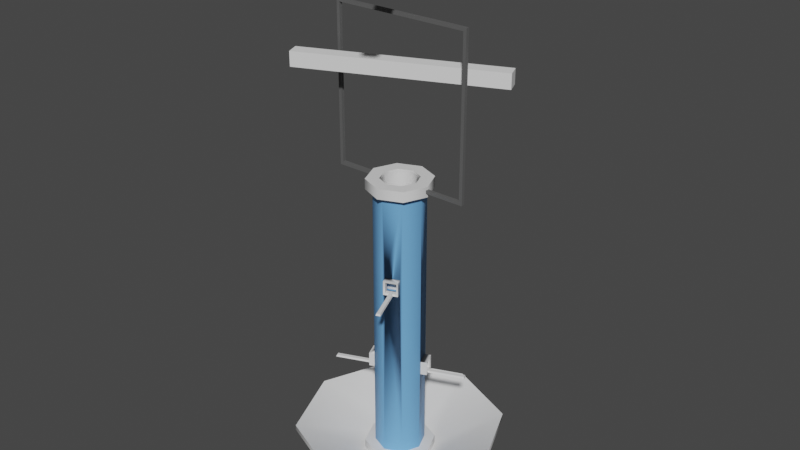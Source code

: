 # Source: Phoenix.blend  (saved by Blender 2.83.19; exported with 4.5.12 LTS)
import bpy
from mathutils import Matrix  # noqa: F401  (used for matrix-valued properties, if any)

bpy.ops.wm.read_factory_settings(use_empty=True)
scene = bpy.context.scene
scene.name = 'Scene'

# ---- collections
col_collection = bpy.data.collections.new('Collection'); scene.collection.children.link(col_collection)

# ---- materials (node trees are filled in below, after node groups)
mat_plastic = bpy.data.materials.new('Plastic')
mat_plastic.use_transparent_shadow = False
mat_glass = bpy.data.materials.new('Glass')
mat_glass.use_transparent_shadow = False
mat_metal = bpy.data.materials.new('Metal')
mat_metal.use_transparent_shadow = False
mat_food = bpy.data.materials.new('Food')
mat_food.use_transparent_shadow = False

# ---- node groups
ng_auto_smooth = bpy.data.node_groups.new('Auto Smooth', 'GeometryNodeTree')
_s = ng_auto_smooth.interface.new_socket(name='Geometry', in_out='OUTPUT', socket_type='NodeSocketGeometry')
_s = ng_auto_smooth.interface.new_socket(name='Geometry', in_out='INPUT', socket_type='NodeSocketGeometry')
_s = ng_auto_smooth.interface.new_socket(name='Angle', in_out='INPUT', socket_type='NodeSocketFloat')
_s.subtype = 'ANGLE'
_s.min_value = 0.0
_s.max_value = 3.142
ng_auto_smooth.is_modifier = True
_N = ng_auto_smooth.nodes; _L = ng_auto_smooth.links
n0 = _N.new('NodeGroupOutput'); n0.name = 'Group Output'; n0.location = (480, -100)
n1 = _N.new('NodeGroupInput'); n1.name = 'Group Input'; n1.location = (-420, -300)
n2 = _N.new('NodeGroupInput'); n2.name = 'Group Input.001'; n2.location = (-60, -100)
n3 = _N.new('GeometryNodeSetShadeSmooth'); n3.name = 'Set Shade Smooth'; n3.location = (120, -100)
n3.domain = 'EDGE'
n4 = _N.new('GeometryNodeSetShadeSmooth'); n4.name = 'Set Shade Smooth.001'; n4.location = (300, -100)
n5 = _N.new('GeometryNodeInputMeshEdgeAngle'); n5.name = 'Edge Angle'; n5.location = (-420, -220)
n6 = _N.new('GeometryNodeInputEdgeSmooth'); n6.name = 'Is Edge Smooth'; n6.location = (-60, -160)
n7 = _N.new('GeometryNodeInputShadeSmooth'); n7.name = 'Is Face Smooth'; n7.location = (-240, -340)
n8 = _N.new('FunctionNodeBooleanMath'); n8.name = 'Boolean Math'; n8.location = (-60, -220)
n9 = _N.new('FunctionNodeCompare'); n9.name = 'Compare'; n9.location = (-240, -180)
n9.operation = 'LESS_EQUAL'
_L.new(n5.outputs[0], n9.inputs[0])
_L.new(n4.outputs[0], n0.inputs[0])
_L.new(n1.outputs[1], n9.inputs[1])
_L.new(n9.outputs[0], n8.inputs[0])
_L.new(n7.outputs[0], n8.inputs[1])
_L.new(n2.outputs[0], n3.inputs[0])
_L.new(n6.outputs[0], n3.inputs[1])
_L.new(n3.outputs[0], n4.inputs[0])
_L.new(n8.outputs[0], n3.inputs[2])
n0.is_active_output = True

# ---- material node trees
mat_plastic.use_nodes = True; mat_plastic.node_tree.nodes.clear()
_N = mat_plastic.node_tree.nodes; _L = mat_plastic.node_tree.links
n0 = _N.new('ShaderNodeOutputMaterial'); n0.name = 'Material Output'; n0.location = (300, 300)
n1 = _N.new('ShaderNodeBsdfPrincipled'); n1.name = 'Principled BSDF'; n1.location = (10, 300)
n1.distribution = 'GGX'
n1.subsurface_method = 'BURLEY'
n1.inputs[3].default_value = 1.45
n1.inputs[27].default_value = (0.0, 0.0, 0.0, 1.0)
n1.inputs[28].default_value = 1.0
_L.new(n1.outputs[0], n0.inputs[0])
n0.is_active_output = True
mat_glass.use_nodes = True; mat_glass.node_tree.nodes.clear()
_N = mat_glass.node_tree.nodes; _L = mat_glass.node_tree.links
n0 = _N.new('ShaderNodeOutputMaterial'); n0.name = 'Material Output'; n0.location = (300, 300)
n1 = _N.new('ShaderNodeBsdfPrincipled'); n1.name = 'Principled BSDF'; n1.location = (10, 300)
n1.distribution = 'GGX'
n1.subsurface_method = 'BURLEY'
n1.inputs[0].default_value = (0.1592, 0.4163, 0.8, 1.0)
n1.inputs[3].default_value = 1.45
n1.inputs[27].default_value = (0.0, 0.0, 0.0, 1.0)
n1.inputs[28].default_value = 1.0
_L.new(n1.outputs[0], n0.inputs[0])
n0.is_active_output = True
mat_metal.use_nodes = True; mat_metal.node_tree.nodes.clear()
_N = mat_metal.node_tree.nodes; _L = mat_metal.node_tree.links
n0 = _N.new('ShaderNodeOutputMaterial'); n0.name = 'Material Output'; n0.location = (300, 300)
n1 = _N.new('ShaderNodeBsdfPrincipled'); n1.name = 'Principled BSDF'; n1.location = (10, 300)
n1.distribution = 'GGX'
n1.subsurface_method = 'BURLEY'
n1.inputs[0].default_value = (0.1107, 0.1107, 0.1107, 1.0)
n1.inputs[3].default_value = 1.45
n1.inputs[27].default_value = (0.0, 0.0, 0.0, 1.0)
n1.inputs[28].default_value = 1.0
_L.new(n1.outputs[0], n0.inputs[0])
n0.is_active_output = True
mat_food.use_nodes = True; mat_food.node_tree.nodes.clear()
_N = mat_food.node_tree.nodes; _L = mat_food.node_tree.links
n0 = _N.new('ShaderNodeOutputMaterial'); n0.name = 'Material Output'; n0.location = (300, 300)
n1 = _N.new('ShaderNodeBsdfPrincipled'); n1.name = 'Principled BSDF'; n1.location = (10, 300)
n1.distribution = 'GGX'
n1.subsurface_method = 'BURLEY'
n1.inputs[3].default_value = 1.45
n1.inputs[27].default_value = (0.0, 0.0, 0.0, 1.0)
n1.inputs[28].default_value = 1.0
_L.new(n1.outputs[0], n0.inputs[0])
n0.is_active_output = True

# ---- world
world_world = bpy.data.worlds.new('World'); scene.world = world_world
world_world.use_nodes = True; world_world.node_tree.nodes.clear()
_N = world_world.node_tree.nodes; _L = world_world.node_tree.links
n0 = _N.new('ShaderNodeOutputWorld'); n0.name = 'World Output'; n0.location = (300, 300)
n1 = _N.new('ShaderNodeBackground'); n1.name = 'Background'; n1.location = (10, 300)
n1.inputs[0].default_value = (0.05088, 0.05088, 0.05088, 1.0)
_L.new(n1.outputs[0], n0.inputs[0])
n0.is_active_output = True
world_world.color = (0.05088, 0.05088, 0.05088)
world_world.use_sun_shadow = False
world_world.sun_shadow_jitter_overblur = 0.0

# ---- meshes
me_cylinder = bpy.data.meshes.new('Cylinder')
me_cylinder.from_pydata([(-2.98e-08, 0.025, -0.4423), (-2.961e-08, 0.01891, -0.1513), (0.01768, 0.01768, -0.4423), (0.01337, 0.01337, -0.1513), (0.025, -1.093e-09, -0.4423), (0.01891, -8.963e-10, -0.1513), (0.01768, -0.01768, -0.4423), (0.01337, -0.01337, -0.1513), (-3.199e-08, -0.025, -0.4423), (-3.14e-08, -0.01891, -0.1513), (-0.01768, -0.01768, -0.4423), (-0.01337, -0.01337, -0.1513), (-0.025, 2.981e-10, -0.4423), (-0.01891, 2.981e-10, -0.1513), (-0.01768, 0.01768, -0.4423), (-0.01337, 0.01337, -0.1513), (0.01337, 0.01337, -0.4513), (3.946e-08, 0.01891, -0.4513), (0.01891, -8.963e-10, -0.4513), (0.01337, -0.01337, -0.4513), (3.766e-08, -0.01891, -0.4513), (-0.01337, -0.01337, -0.4513), (-0.01891, 2.981e-10, -0.4513), (-0.01337, 0.01337, -0.4513), (7.104e-08, 0.1051, -0.4209), (-0.07433, 0.07433, -0.4209), (-0.1051, 8.004e-09, -0.4209), (-0.07433, -0.07433, -0.4209), (8.023e-08, -0.1051, -0.4209), (0.07433, -0.07433, -0.4209), (0.1051, 1.385e-08, -0.4209), (0.07433, 0.07433, -0.4209), (7.467e-08, 0.03559, -0.452), (-0.02516, 0.02516, -0.452), (-0.03559, 1.023e-08, -0.452), (-0.02516, -0.02516, -0.452), (7.779e-08, -0.03559, -0.452), (0.02517, -0.02516, -0.452), (0.03559, 1.221e-08, -0.452), (0.02517, 0.02516, -0.452), (7.104e-08, 0.1051, -0.4263), (-0.07433, 0.07433, -0.4263), (-0.1051, 8.004e-09, -0.4263), (-0.07433, -0.07433, -0.4263), (8.023e-08, -0.1051, -0.4263), (0.07433, -0.07433, -0.4263), (0.1051, 1.385e-08, -0.4263), (0.07433, 0.07433, -0.4263), (7.407e-08, 0.04539, -0.456), (-0.03209, 0.03209, -0.456), (-0.04539, 1.087e-08, -0.456), (-0.03209, -0.03209, -0.456), (7.803e-08, -0.04539, -0.456), (0.03209, -0.03209, -0.456), (0.04539, 1.339e-08, -0.456), (0.03209, 0.03209, -0.456), (7.357e-08, 1.118e-08, -0.456), (-2.98e-08, 0.025, -0.1616), (0.01768, 0.01768, -0.1616), (0.025, -1.093e-09, -0.1616), (0.01768, -0.01768, -0.1616), (-3.199e-08, -0.025, -0.1616), (-0.01768, -0.01768, -0.1616), (-0.025, 2.981e-10, -0.1616), (-0.01768, 0.01768, -0.1616), (0.02253, 0.02253, -0.1513), (-2.958e-08, 0.03187, -0.1513), (-2.958e-08, 0.03187, -0.1616), (0.03187, -1.425e-09, -0.1513), (0.02253, -0.02253, -0.1513), (-3.236e-08, -0.03187, -0.1513), (-0.02253, -0.02253, -0.1513), (-0.03187, 3.48e-10, -0.1513), (-0.02253, 0.02253, -0.1513), (0.02253, 0.02253, -0.1616), (0.03187, -1.425e-09, -0.1616), (0.02253, -0.02253, -0.1616), (-3.236e-08, -0.03187, -0.1616), (-0.02253, -0.02253, -0.1616), (-0.03187, 3.48e-10, -0.1616), (-0.02253, 0.02253, -0.1616), (0.01891, -8.963e-10, -0.1616), (0.01337, -0.01337, -0.1616), (4.926e-09, 0.01891, -0.1616), (0.01337, 0.01337, -0.1616), (-0.01337, 0.01337, -0.1616), (-0.01337, -0.01337, -0.1616), (-0.01891, 2.981e-10, -0.1616), (3.133e-09, -0.01891, -0.1616), (0.02409, 0.002189, -0.3415), (0.01889, 3.563e-05, -0.3415), (-0.01339, -0.01334, -0.3415), (-0.01858, -0.01549, -0.3415), (0.02409, 0.002189, -0.3559), (0.01889, 3.563e-05, -0.3559), (-0.01339, -0.01334, -0.3559), (-0.01858, -0.01549, -0.3559), (0.01858, 0.01549, -0.3415), (0.01339, 0.01334, -0.3415), (-0.01889, -3.562e-05, -0.3415), (-0.02409, -0.002189, -0.3415), (0.01858, 0.01549, -0.3559), (0.01339, 0.01334, -0.3559), (-0.01889, -3.562e-05, -0.3559), (-0.02409, -0.002189, -0.3559), (-0.01549, 0.01858, -0.2589), (-0.01334, 0.01339, -0.2589), (3.563e-05, -0.01889, -0.2589), (0.002189, -0.02409, -0.2589), (-0.002189, 0.02409, -0.2589), (-3.563e-05, 0.01889, -0.2589), (0.01334, -0.01339, -0.2589), (0.01549, -0.01858, -0.2589), (-0.01549, 0.01858, -0.2445), (-0.01334, 0.01339, -0.2445), (3.563e-05, -0.01889, -0.2445), (0.002189, -0.02409, -0.2445), (-0.002189, 0.02409, -0.2445), (-3.563e-05, 0.01889, -0.2445), (0.01334, -0.01339, -0.2445), (0.01549, -0.01858, -0.2445), (0.004539, -0.03, -0.2589), (0.01784, -0.02449, -0.2589), (0.004539, -0.03, -0.2445), (0.01784, -0.02449, -0.2445), (-0.01795, 0.0246, -0.2589), (-0.004654, 0.03011, -0.2589), (-0.01795, 0.0246, -0.2445), (-0.004654, 0.03011, -0.2445), (-0.02439, -0.01801, -0.3415), (-0.02439, -0.01801, -0.3559), (-0.02989, -0.004705, -0.3415), (-0.02989, -0.004705, -0.3559), (0.02993, 0.004716, -0.3415), (0.02993, 0.004716, -0.3559), (0.02442, 0.01802, -0.3415), (0.02442, 0.01802, -0.3559), (0.02, 0.01414, -0.3433), (0.02413, 0.004167, -0.3433), (0.02413, 0.004167, -0.3541), (0.02, 0.01414, -0.3541), (0.02438, 0.01604, -0.3433), (0.02851, 0.006063, -0.3433), (0.02851, 0.006063, -0.3541), (0.02438, 0.01604, -0.3541), (-0.02, -0.01414, -0.3541), (-0.02413, -0.004166, -0.3541), (-0.02, -0.01414, -0.3433), (-0.02413, -0.004166, -0.3433), (-0.02435, -0.01603, -0.3541), (-0.02848, -0.006053, -0.3541), (-0.02435, -0.01603, -0.3433), (-0.02848, -0.006053, -0.3433), (0.004145, -0.02414, -0.2571), (0.01412, -0.02001, -0.2571), (0.01412, -0.02001, -0.2463), (0.004145, -0.02414, -0.2463), (0.005908, -0.02857, -0.2571), (0.01588, -0.02444, -0.2571), (0.01588, -0.02444, -0.2463), (0.005908, -0.02857, -0.2463), (-0.01413, 0.02003, -0.2463), (-0.01413, 0.02003, -0.2571), (-0.00416, 0.02416, -0.2571), (-0.00416, 0.02416, -0.2463), (-0.01598, 0.02454, -0.2463), (-0.01598, 0.02454, -0.2571), (-0.006008, 0.02867, -0.2571), (-0.006008, 0.02867, -0.2463), (-2.98e-08, 0.025, -0.4423), (0.01768, 0.01768, -0.4423), (0.025, -1.093e-09, -0.4423), (0.01768, -0.01768, -0.4423), (-3.199e-08, -0.025, -0.4423), (-0.01768, -0.01768, -0.4423), (-0.025, 2.981e-10, -0.4423), (-0.01768, 0.01768, -0.4423), (-0.02516, 0.02516, -0.443), (7.467e-08, 0.03559, -0.443), (-0.03559, 1.023e-08, -0.443), (-0.02516, -0.02516, -0.443), (7.779e-08, -0.03559, -0.443), (0.02517, -0.02516, -0.443), (0.03559, 1.221e-08, -0.443), (0.02517, 0.02516, -0.443), (-0.07091, -0.001655, -0.1576), (-0.07091, -0.001655, -0.1543), (-0.07091, 0.001655, -0.1576), (-0.07091, 0.001655, -0.1543), (0.07091, -0.001655, -0.1576), (0.07091, -0.001655, -0.1543), (0.07091, 0.001655, -0.1576), (0.07091, 0.001655, -0.1543), (0.06772, 0.001655, -0.1576), (-0.01891, 0.001655, -0.1576), (-0.06772, 0.001655, -0.1576), (-0.06772, 0.001655, -0.1543), (0.01891, 0.001655, -0.1543), (0.06772, 0.001655, -0.1543), (-0.06772, -0.001655, -0.1576), (0.01891, -0.001655, -0.1576), (0.06772, -0.001655, -0.1576), (0.06772, -0.001655, -0.1543), (-0.01891, -0.001655, -0.1543), (-0.06772, -0.001655, -0.1543), (-0.07091, -0.001655, 0.001559), (-0.07091, 0.001655, 0.001559), (0.06772, 0.001655, 0.001559), (0.07091, 0.001655, 0.001559), (0.07091, -0.001655, 0.001559), (-0.06772, -0.001655, 0.001559), (-0.06772, 0.001655, 0.001559), (0.06772, -0.001655, 0.001559), (0.06772, -0.001655, -0.001559), (0.06772, 0.001655, -0.001559), (0.07091, 0.001655, -0.001559), (0.07091, -0.001655, -0.001559), (-0.06772, 0.001655, -0.001559), (-0.06772, -0.001655, -0.001559), (-0.07091, 0.001655, -0.001559), (-0.07091, -0.001655, -0.001559), (-0.01891, 0.001655, -0.1543), (0.01891, -0.001655, -0.1543), (0.01891, 0.001655, -0.1576), (-0.01891, -0.001655, -0.1576), (-2.781e-08, 0.01685, -0.1513), (0.01192, 0.01192, -0.1513), (0.01685, -7.353e-10, -0.1513), (0.01192, -0.01192, -0.1513), (-2.94e-08, -0.01685, -0.1513), (-0.01192, -0.01192, -0.1513), (-0.01685, 3.29e-10, -0.1513), (-0.01192, 0.01192, -0.1513), (0.01685, -7.353e-10, -0.4513), (0.01192, -0.01192, -0.4513), (2.965e-09, 0.01685, -0.4513), (0.01192, 0.01192, -0.4513), (-0.01192, 0.01192, -0.4513), (-0.01192, -0.01192, -0.4513), (-0.01685, 3.29e-10, -0.4513), (1.368e-09, -0.01685, -0.4513), (-0.02622, -0.01357, -0.3559), (-0.02806, -0.009139, -0.3559), (-0.02138, -0.01082, -0.3541), (-0.02275, -0.007491, -0.3541), (-0.02573, -0.0127, -0.3541), (-0.0271, -0.009378, -0.3541), (-0.02622, -0.01357, -0.3559), (-0.02806, -0.009139, -0.3559), (-0.02573, -0.0127, -0.3541), (-0.0271, -0.009378, -0.3541), (-0.06006, -0.02759, -0.3559), (-0.06189, -0.02315, -0.3559), (-0.05956, -0.02672, -0.3541), (-0.06094, -0.02339, -0.3541), (0.02809, 0.00915, -0.3559), (0.02625, 0.01358, -0.3559), (0.02276, 0.007492, -0.3541), (0.02138, 0.01082, -0.3541), (0.02713, 0.009388, -0.3541), (0.02575, 0.01271, -0.3541), (0.0619, 0.02315, -0.3559), (0.06006, 0.02759, -0.3559), (0.06094, 0.02339, -0.3541), (0.05956, 0.02672, -0.3541), (0.008973, -0.02816, -0.2589), (0.01341, -0.02633, -0.2589), (0.00747, -0.02277, -0.2571), (0.0108, -0.02139, -0.2571), (0.009233, -0.02719, -0.2571), (0.01256, -0.02582, -0.2571), (0.02298, -0.06197, -0.2589), (0.02741, -0.06013, -0.2589), (0.02324, -0.061, -0.2571), (0.02656, -0.05962, -0.2571), (-0.009087, 0.02828, -0.2589), (-0.01352, 0.02644, -0.2589), (-0.007485, 0.02278, -0.2571), (-0.01081, 0.0214, -0.2571), (-0.009333, 0.02729, -0.2571), (-0.01266, 0.02592, -0.2571), (-0.02304, 0.06195, -0.2589), (-0.02747, 0.06012, -0.2589), (-0.02328, 0.06097, -0.2571), (-0.02661, 0.05959, -0.2571)], [], [(64, 63, 79, 80), (57, 64, 80, 67), (58, 57, 67, 74), (82, 81, 18, 19), (59, 58, 74, 75), (15, 1, 66, 73), (1, 3, 65, 66), (5, 7, 69, 68), (9, 70, 69, 7), (9, 11, 71, 70), (13, 72, 71, 11), (15, 73, 72, 13), (84, 83, 17, 16), (83, 85, 106, 114, 118), (87, 86, 21, 95, 91, 99, 22), (88, 82, 111, 119, 115), (81, 84, 16, 102, 98, 90, 18), (85, 87, 22, 23), (86, 88, 20, 21), (31, 39, 38, 30), (29, 37, 36, 28), (27, 35, 34, 26), (25, 33, 32, 24), (24, 32, 39, 31), (30, 38, 37, 29), (28, 36, 35, 27), (26, 34, 33, 25), (34, 179, 177, 33), (33, 177, 178, 32), (32, 178, 184, 39), (39, 184, 183, 38), (30, 46, 47, 31), (28, 44, 45, 29), (26, 42, 43, 27), (24, 40, 41, 25), (31, 47, 40, 24), (29, 45, 46, 30), (27, 43, 44, 28), (25, 41, 42, 26), (47, 55, 48, 40), (45, 53, 54, 46), (43, 51, 52, 44), (41, 49, 50, 42), (46, 54, 55, 47), (44, 52, 53, 45), (42, 50, 51, 43), (40, 48, 49, 41), (50, 56, 51), (48, 56, 49), (55, 56, 48), (53, 56, 54), (51, 56, 52), (49, 56, 50), (54, 56, 55), (52, 56, 53), (14, 64, 113, 105, 109, 57, 0), (12, 63, 64, 14), (10, 92, 96, 104, 12), (8, 61, 62, 10), (6, 60, 120, 112, 108, 61, 8), (4, 59, 60, 6), (2, 97, 101, 93, 4), (0, 57, 58, 2), (67, 66, 65, 74), (74, 65, 68, 75), (75, 68, 69, 76), (76, 69, 70, 77), (77, 70, 71, 78), (78, 71, 72, 79), (79, 72, 73, 80), (80, 73, 66, 67), (63, 62, 78, 79), (62, 61, 77, 78), (61, 60, 76, 77), (60, 59, 75, 76), (5, 68, 65, 3), (11, 9, 88, 86), (15, 13, 87, 85), (5, 3, 84, 81), (9, 7, 82, 88), (13, 11, 86, 87), (1, 15, 85, 83), (3, 1, 83, 84), (7, 5, 81, 82), (108, 107, 115, 116), (106, 105, 113, 114), (89, 90, 98, 97), (91, 92, 100, 99), (93, 94, 90, 89), (95, 96, 92, 91), (115, 107, 111, 82, 19, 20, 88), (112, 111, 107, 108), (110, 109, 105, 106), (22, 99, 103, 95, 21), (18, 90, 94, 102, 16), (109, 110, 118, 117), (111, 112, 120, 119), (12, 104, 100, 92, 10, 62, 63), (57, 109, 117, 113, 64), (117, 118, 114, 113), (119, 120, 116, 115), (4, 93, 89, 97, 2, 58, 59), (118, 110, 106, 85, 23, 17, 83), (61, 108, 116, 120, 60), (104, 103, 99, 100), (102, 101, 97, 98), (96, 95, 103, 104), (94, 93, 101, 102), (116, 108, 153, 156), (266, 122, 158, 270), (121, 157, 160, 123), (120, 112, 154, 155), (276, 125, 166, 280), (117, 113, 161, 164), (113, 105, 162, 161), (127, 128, 168, 165), (92, 100, 148, 147), (241, 130, 149, 245), (131, 152, 151, 129), (104, 100, 148, 146), (101, 93, 139, 257, 258, 140), (89, 93, 139, 138), (133, 142, 141, 135), (134, 143, 142, 133), (138, 139, 143, 142), (257, 139, 143, 259), (137, 138, 142, 141), (137, 140, 144, 141), (136, 135, 141, 144), (97, 89, 138, 137), (256, 136, 144, 260), (97, 101, 140, 137), (146, 148, 152, 150), (147, 148, 152, 151), (147, 145, 149, 151), (244, 146, 150, 246), (92, 96, 145, 147), (96, 104, 146, 244, 243, 145), (131, 132, 150, 152), (130, 129, 151, 149), (155, 154, 158, 159), (156, 153, 157, 160), (267, 153, 157, 269), (155, 156, 160, 159), (123, 160, 159, 124), (112, 108, 153, 267, 268, 154), (122, 124, 159, 158), (120, 116, 156, 155), (161, 162, 166, 165), (164, 161, 165, 168), (277, 163, 167, 279), (164, 163, 167, 168), (105, 109, 163, 277, 278, 162), (126, 167, 168, 128), (117, 109, 163, 164), (125, 127, 165, 166), (117, 128, 127, 113), (109, 126, 128, 117), (126, 109, 105, 125, 276, 275), (105, 113, 127, 125), (116, 123, 124, 120), (112, 120, 124, 122), (108, 112, 122, 266, 265, 121), (108, 121, 123, 116), (100, 131, 129, 92), (131, 100, 104, 132), (104, 96, 130, 241, 242, 132), (92, 129, 130, 96), (89, 133, 135, 97), (101, 97, 135, 136), (93, 101, 136, 256, 255, 134), (93, 89, 133, 134), (170, 171, 183, 184), (171, 172, 182, 183), (172, 173, 181, 182), (173, 174, 180, 181), (174, 175, 179, 180), (175, 176, 177, 179), (176, 169, 178, 177), (169, 170, 184, 178), (35, 180, 179, 34), (36, 181, 180, 35), (37, 182, 181, 36), (38, 183, 182, 37), (185, 186, 188, 187), (193, 198, 192, 191), (191, 192, 190, 189), (199, 204, 186, 185), (193, 191, 189, 201), (217, 219, 206, 211), (213, 218, 217, 214), (198, 197, 222, 202), (221, 196, 204, 203), (187, 195, 199, 185), (195, 194, 224, 199), (223, 193, 201, 200), (189, 190, 202, 201), (201, 202, 222, 200), (224, 203, 204, 199), (187, 188, 196, 195), (195, 196, 221, 194), (223, 197, 198, 193), (211, 206, 205, 210), (208, 207, 212, 209), (212, 210, 218, 213), (219, 220, 205, 206), (220, 218, 210, 205), (215, 214, 207, 208), (213, 216, 209, 212), (216, 215, 208, 209), (190, 192, 215, 216), (202, 190, 216, 213), (192, 198, 214, 215), (198, 202, 213, 214), (186, 204, 218, 220), (188, 186, 220, 219), (204, 196, 217, 218), (196, 188, 219, 217), (214, 217, 211, 207), (207, 211, 210, 212), (230, 238, 240, 229), (232, 237, 239, 231), (227, 233, 236, 226), (229, 240, 234, 228), (231, 239, 238, 230), (225, 235, 237, 232), (226, 236, 235, 225), (228, 234, 233, 227), (145, 243, 245, 149), (243, 244, 246, 245), (132, 242, 246, 150), (246, 242, 248, 250), (248, 247, 251, 252), (241, 245, 249, 247), (245, 246, 250, 249), (242, 241, 247, 248), (252, 251, 253, 254), (247, 249, 253, 251), (249, 250, 254, 253), (250, 248, 252, 254), (134, 255, 259, 143), (259, 255, 261, 263), (140, 258, 260, 144), (258, 257, 259, 260), (261, 262, 264, 263), (256, 260, 264, 262), (260, 259, 263, 264), (255, 256, 262, 261), (154, 268, 270, 158), (268, 267, 269, 270), (121, 265, 269, 157), (269, 265, 271, 273), (271, 272, 274, 273), (266, 270, 274, 272), (270, 269, 273, 274), (265, 266, 272, 271), (162, 278, 280, 166), (278, 277, 279, 280), (126, 275, 279, 167), (275, 276, 282, 281), (281, 282, 284, 283), (279, 275, 281, 283), (276, 280, 284, 282), (280, 279, 283, 284)])
me_cylinder.polygons.foreach_set('use_smooth', [True] * 264)
me_cylinder.polygons.foreach_set('material_index', [0, 0, 0, 1, 0, 0, 0, 0, 0, 0, 0, 0, 1, 1, 1, 1, 1, 1, 1, 0, 0, 0, 0, 0, 0, 0, 0, 0, 0, 0, 0, 0, 0, 0, 0, 0, 0, 0, 0, 0, 0, 0, 0, 0, 0, 0, 0, 0, 0, 0, 0, 0, 0, 0, 0, 1, 1, 1, 1, 1, 1, 1, 1, 0, 0, 0, 0, 0, 0, 0, 0, 0, 0, 0, 0, 0, 0, 0, 0, 0, 0, 0, 0, 0, 1, 1, 1, 1, 1, 1, 1, 1, 1, 1, 1, 1, 1, 1, 1, 1, 1, 1, 1, 1, 1, 1, 1, 1, 1, 0, 0, 1, 0, 1, 1, 0, 1, 0, 0, 1, 1, 1, 0, 0, 0, 0, 0, 0, 0, 1, 0, 1, 0, 0, 0, 0, 1, 1, 0, 0, 0, 0, 0, 0, 0, 1, 0, 1, 0, 0, 0, 0, 1, 0, 1, 0, 0, 0, 0, 0, 0, 0, 0, 0, 0, 0, 0, 0, 0, 0, 0, 0, 0, 0, 0, 0, 0, 0, 0, 0, 0, 0, 0, 0, 2, 2, 2, 2, 2, 2, 2, 2, 2, 2, 2, 2, 2, 2, 2, 2, 2, 2, 2, 2, 2, 2, 2, 2, 2, 2, 2, 2, 2, 2, 2, 2, 2, 2, 2, 2, 3, 3, 3, 3, 3, 3, 3, 3, 0, 0, 0, 0, 0, 0, 0, 0, 0, 0, 0, 0, 0, 0, 0, 0, 0, 0, 0, 0, 0, 0, 0, 0, 0, 0, 0, 0, 0, 0, 0, 0, 0, 0, 0, 0])
_uv = me_cylinder.uv_layers.new(name='UVMap')
_uv.uv.foreach_set('vector', [0.1526, 0.8388, 0.1867, 0.8388, 0.1914, 0.8519, 0.1479, 0.8519, 0.1285, 0.8109, 0.1526, 0.8388, 0.1479, 0.8519, 0.1172, 0.8163, 0.1285, 0.7713, 0.1285, 0.8109, 0.1172, 0.8163, 0.1172, 0.7659, 1.0, 0.5986, 0.9743, 0.5986, 0.9743, 3.079e-08, 1.0, 0.0, 0.1526, 0.7434, 0.1285, 0.7713, 0.1172, 0.7659, 0.1479, 0.7303, 0.4298, 0.7762, 0.4115, 0.755, 0.4204, 0.7303, 0.4511, 0.7659, 0.4115, 0.755, 0.3857, 0.755, 0.3769, 0.7303, 0.4204, 0.7303, 0.3675, 0.7762, 0.3675, 0.8061, 0.3462, 0.8163, 0.3462, 0.7659, 0.3857, 0.8272, 0.3769, 0.8519, 0.3462, 0.8163, 0.3675, 0.8061, 0.3857, 0.8272, 0.4115, 0.8272, 0.4204, 0.8519, 0.3769, 0.8519, 0.4298, 0.8061, 0.4511, 0.8163, 0.4204, 0.8519, 0.4115, 0.8272, 0.4298, 0.7762, 0.4511, 0.7659, 0.4511, 0.8163, 0.4298, 0.8061, 0.9086, 0.5986, 0.8831, 0.5986, 0.8831, 0.0, 0.9086, 3.079e-08, 0.8831, 0.5986, 0.8623, 0.5986, 0.8624, 0.3976, 0.8624, 0.4274, 0.8831, 0.4274, 0.929, 0.5986, 0.9086, 0.5986, 0.9086, 0.0, 0.9087, 0.1971, 0.9087, 0.2268, 0.9289, 0.2268, 0.929, 0.0, 0.8407, 0.02128, 0.8623, 0.02128, 0.8623, 0.2223, 0.8623, 0.1925, 0.8408, 0.1925, 0.9743, 0.5986, 0.9546, 0.5986, 0.9546, 3.079e-08, 0.9546, 0.1971, 0.9546, 0.2268, 0.9743, 0.2268, 0.9743, 3.079e-08, 0.9546, 0.5986, 0.929, 0.5986, 0.929, 0.0, 0.9546, 0.0, 0.8155, 0.02128, 0.8407, 0.02128, 0.8407, 0.6199, 0.8155, 0.6199, 0.0, 0.1176, 0.1145, 0.1725, 0.1488, 0.1327, 0.1014, 9.237e-08, 0.2448, 0.0, 0.1974, 0.1327, 0.2317, 0.1725, 0.3462, 0.1176, 0.3462, 0.2838, 0.2317, 0.2288, 0.1974, 0.2686, 0.2448, 0.4014, 0.1014, 0.4014, 0.1488, 0.2686, 0.1145, 0.2288, 5.311e-08, 0.2838, 5.311e-08, 0.2838, 0.1145, 0.2288, 0.1145, 0.1725, 0.0, 0.1176, 0.1014, 9.237e-08, 0.1488, 0.1327, 0.1974, 0.1327, 0.2448, 0.0, 0.3462, 0.1176, 0.2317, 0.1725, 0.2317, 0.2288, 0.3462, 0.2838, 0.2448, 0.4014, 0.1974, 0.2686, 0.1488, 0.2686, 0.1014, 0.4014, 0.5334, 0.7861, 0.5494, 0.7861, 0.5494, 0.7303, 0.5334, 0.7303, 0.3302, 0.8313, 0.3462, 0.8313, 0.3462, 0.7859, 0.3302, 0.7859, 0.3302, 0.7859, 0.3462, 0.7859, 0.3462, 0.7303, 0.3302, 0.7303, 0.5917, 0.7303, 0.5757, 0.7303, 0.5757, 0.7734, 0.5917, 0.7734, 0.6518, 0.5287, 0.6615, 0.5287, 0.6615, 0.4014, 0.6518, 0.4014, 0.3188, 0.5641, 0.3091, 0.5641, 0.3091, 0.7032, 0.3188, 0.7032, 0.3285, 0.5664, 0.3188, 0.5664, 0.3188, 0.6976, 0.3285, 0.6976, 0.3462, 0.5657, 0.3365, 0.5657, 0.3365, 0.6998, 0.3462, 0.6998, 0.3462, 0.4014, 0.3365, 0.4014, 0.3365, 0.5657, 0.3462, 0.5657, 0.6518, 0.6943, 0.6615, 0.6943, 0.6615, 0.5287, 0.6518, 0.5287, 0.3188, 0.4014, 0.3091, 0.4014, 0.3091, 0.5641, 0.3188, 0.5641, 0.3285, 0.4014, 0.3188, 0.4014, 0.3188, 0.5664, 0.3285, 0.5664, 0.591, 0.4014, 0.5502, 0.2873, 0.4883, 0.2873, 0.4476, 0.4014, 0.6924, 0.1176, 0.594, 0.1648, 0.594, 0.2366, 0.6924, 0.2838, 0.4476, 7.698e-08, 0.4883, 0.114, 0.5502, 0.114, 0.591, 0.0, 0.3462, 0.2838, 0.4445, 0.2366, 0.4445, 0.1648, 0.3462, 0.1176, 0.6924, 0.2838, 0.594, 0.2366, 0.5502, 0.2873, 0.591, 0.4014, 0.591, 0.0, 0.5502, 0.114, 0.594, 0.1648, 0.6924, 0.1176, 0.3462, 0.1176, 0.4445, 0.1648, 0.4883, 0.114, 0.4476, 7.698e-08, 0.4476, 0.4014, 0.4883, 0.2873, 0.4445, 0.2366, 0.3462, 0.2838, 0.4445, 0.1648, 0.5193, 0.2007, 0.4883, 0.114, 0.4883, 0.2873, 0.5193, 0.2007, 0.4445, 0.2366, 0.5502, 0.2873, 0.5193, 0.2007, 0.4883, 0.2873, 0.594, 0.1648, 0.5193, 0.2007, 0.594, 0.2366, 0.4883, 0.114, 0.5193, 0.2007, 0.5502, 0.114, 0.4445, 0.2366, 0.5193, 0.2007, 0.4445, 0.1648, 0.594, 0.2366, 0.5193, 0.2007, 0.5502, 0.2873, 0.5502, 0.114, 0.5193, 0.2007, 0.594, 0.1648, 0.6924, 0.5986, 0.6924, 0.0, 0.6959, 0.1712, 0.6959, 0.201, 0.7174, 0.201, 0.7209, 0.0, 0.7209, 0.5986, 0.6178, 1.0, 0.6178, 0.4014, 0.6518, 0.4014, 0.6518, 1.0, 0.5917, 1.0, 0.5949, 0.7732, 0.5949, 0.8029, 0.6146, 0.8029, 0.6178, 1.0, 0.7818, 0.5986, 0.7818, 3.079e-08, 0.8155, 0.0, 0.8155, 0.5986, 0.7543, 0.5986, 0.7543, 0.0, 0.7577, 0.1712, 0.7577, 0.201, 0.7784, 0.201, 0.7818, 3.079e-08, 0.7818, 0.5986, 0.2753, 1.0, 0.2753, 0.4014, 0.3091, 0.4014, 0.3091, 1.0, 0.2484, 1.0, 0.2517, 0.7732, 0.2517, 0.8029, 0.2719, 0.8029, 0.2753, 1.0, 0.7209, 0.5986, 0.7209, 0.0, 0.7543, 0.0, 0.7543, 0.5986, 0.3275, 0.7526, 0.3091, 0.7526, 0.3091, 0.7032, 0.3275, 0.7032, 0.6855, 0.717, 0.7038, 0.717, 0.7038, 0.7568, 0.6855, 0.7568, 0.6855, 0.7568, 0.7038, 0.7568, 0.7038, 0.8068, 0.6855, 0.8068, 0.6671, 0.717, 0.6855, 0.717, 0.6855, 0.7576, 0.6671, 0.7576, 0.6671, 0.7576, 0.6855, 0.7576, 0.6855, 0.8075, 0.6671, 0.8075, 0.2221, 0.7303, 0.2405, 0.7303, 0.2405, 0.7689, 0.2221, 0.7689, 0.2221, 0.7689, 0.2405, 0.7689, 0.2405, 0.8191, 0.2221, 0.8191, 0.3275, 0.7948, 0.3091, 0.7948, 0.3091, 0.7526, 0.3275, 0.7526, 0.1867, 0.8388, 0.2108, 0.8109, 0.2221, 0.8163, 0.1914, 0.8519, 0.2108, 0.8109, 0.2108, 0.7713, 0.2221, 0.7659, 0.2221, 0.8163, 0.2108, 0.7713, 0.1867, 0.7434, 0.1914, 0.7303, 0.2221, 0.7659, 0.1867, 0.7434, 0.1526, 0.7434, 0.1479, 0.7303, 0.1914, 0.7303, 0.3675, 0.7762, 0.3462, 0.7659, 0.3769, 0.7303, 0.3857, 0.755, 0.8155, 0.0, 0.8407, 0.0, 0.8407, 0.02128, 0.8155, 0.02128, 0.9546, 0.6199, 0.929, 0.6199, 0.929, 0.5986, 0.9546, 0.5986, 0.9743, 0.6199, 0.9546, 0.6199, 0.9546, 0.5986, 0.9743, 0.5986, 0.8407, 0.0, 0.8623, 0.0, 0.8623, 0.02128, 0.8407, 0.02128, 0.929, 0.6199, 0.9086, 0.6199, 0.9086, 0.5986, 0.929, 0.5986, 0.8831, 0.6199, 0.8623, 0.6199, 0.8623, 0.5986, 0.8831, 0.5986, 0.9086, 0.6199, 0.8831, 0.6199, 0.8831, 0.5986, 0.9086, 0.5986, 1.0, 0.6199, 0.9743, 0.6199, 0.9743, 0.5986, 1.0, 0.5986, 0.6843, 0.6812, 0.6922, 0.6812, 0.6922, 0.711, 0.6843, 0.711, 0.7276, 0.8476, 0.7197, 0.8476, 0.7197, 0.8178, 0.7276, 0.8178, 0.5608, 0.7303, 0.5708, 0.7303, 0.5708, 0.76, 0.5608, 0.76, 0.5494, 0.7902, 0.5595, 0.7902, 0.5595, 0.8199, 0.5494, 0.8199, 0.5613, 0.8497, 0.5529, 0.8497, 0.5529, 0.8199, 0.5613, 0.8199, 0.7038, 0.8365, 0.6954, 0.8365, 0.6954, 0.8068, 0.7038, 0.8068, 0.8408, 0.1925, 0.8408, 0.2223, 0.8623, 0.2223, 0.8623, 0.02128, 0.8623, 0.6199, 0.8407, 0.6199, 0.8407, 0.02128, 0.4938, 0.8555, 0.4837, 0.8555, 0.4837, 0.8257, 0.4938, 0.8257, 0.7373, 0.7468, 0.7272, 0.7468, 0.7272, 0.717, 0.7373, 0.717, 0.929, 0.0, 0.9289, 0.2268, 0.9289, 0.1971, 0.9087, 0.1971, 0.9086, 0.0, 0.9743, 3.079e-08, 0.9743, 0.2268, 0.9743, 0.1971, 0.9546, 0.1971, 0.9546, 3.079e-08, 0.7233, 0.8178, 0.7156, 0.8178, 0.7156, 0.7881, 0.7233, 0.7881, 0.5334, 0.8305, 0.5411, 0.8305, 0.5411, 0.8603, 0.5334, 0.8603, 0.6178, 1.0, 0.6146, 0.8029, 0.6146, 0.7732, 0.5949, 0.7732, 0.5917, 1.0, 0.5917, 0.4014, 0.6178, 0.4014, 0.7209, 0.0, 0.7174, 0.201, 0.7174, 0.1712, 0.6959, 0.1712, 0.6924, 0.0, 0.7276, 0.8178, 0.7377, 0.8178, 0.7377, 0.8476, 0.7276, 0.8476, 0.4737, 0.8257, 0.4837, 0.8257, 0.4837, 0.8555, 0.4737, 0.8555, 0.2753, 1.0, 0.2719, 0.8029, 0.2719, 0.7732, 0.2517, 0.7732, 0.2484, 1.0, 0.2484, 0.4014, 0.2753, 0.4014, 0.8831, 0.4274, 0.8831, 0.3976, 0.8624, 0.3976, 0.8623, 0.5986, 0.8623, 3.079e-08, 0.8831, 0.0, 0.8831, 0.5986, 0.7818, 3.079e-08, 0.7784, 0.201, 0.7784, 0.1712, 0.7577, 0.1712, 0.7543, 0.0, 0.5494, 0.8603, 0.5413, 0.8603, 0.5413, 0.8305, 0.5494, 0.8305, 0.2221, 0.8191, 0.2302, 0.8191, 0.2302, 0.8488, 0.2221, 0.8488, 0.727, 0.7581, 0.737, 0.7581, 0.737, 0.7879, 0.727, 0.7879, 0.4938, 0.8257, 0.5038, 0.8257, 0.5038, 0.8555, 0.4938, 0.8555, 0.3298, 0.7948, 0.3298, 0.8245, 0.3264, 0.8208, 0.3264, 0.7985, 0.6786, 0.8075, 0.6855, 0.8075, 0.6821, 0.8112, 0.6769, 0.8112, 0.5237, 0.8257, 0.5205, 0.8294, 0.5205, 0.8518, 0.5237, 0.8555, 0.7383, 0.6284, 0.7383, 0.6581, 0.7352, 0.6544, 0.7352, 0.6321, 0.5637, 0.7602, 0.5709, 0.7602, 0.5674, 0.764, 0.5621, 0.764, 0.6518, 0.7183, 0.6518, 0.6943, 0.655, 0.6963, 0.655, 0.7143, 0.7197, 0.8178, 0.7197, 0.8476, 0.7166, 0.8439, 0.7166, 0.8216, 0.5709, 0.79, 0.5494, 0.79, 0.5513, 0.7863, 0.5674, 0.7863, 0.5949, 0.7732, 0.6146, 0.7732, 0.6112, 0.7769, 0.5965, 0.7769, 0.7214, 0.6581, 0.728, 0.6581, 0.7246, 0.6618, 0.7197, 0.6618, 0.655, 0.7423, 0.6518, 0.7442, 0.6518, 0.7618, 0.655, 0.7658, 0.7286, 0.6284, 0.7286, 0.6581, 0.7252, 0.6544, 0.7252, 0.6321, 0.6647, 0.753, 0.6647, 0.7758, 0.6615, 0.7719, 0.6615, 0.7662, 0.6615, 0.7605, 0.6615, 0.7548, 0.2719, 0.7732, 0.2719, 0.8029, 0.2685, 0.7992, 0.2685, 0.7769, 0.6615, 0.753, 0.6647, 0.7513, 0.6647, 0.7342, 0.6615, 0.7303, 0.7378, 0.6581, 0.7347, 0.6618, 0.7347, 0.6841, 0.7378, 0.6879, 0.728, 0.6841, 0.728, 0.6618, 0.7347, 0.6618, 0.7347, 0.6841, 0.3387, 0.8463, 0.3387, 0.8538, 0.3302, 0.8536, 0.3302, 0.8462, 0.7342, 0.688, 0.7342, 0.7103, 0.7257, 0.7102, 0.7257, 0.6879, 0.2332, 0.8451, 0.2332, 0.8228, 0.24, 0.8228, 0.24, 0.8451, 0.7286, 0.5986, 0.7286, 0.6284, 0.7252, 0.6247, 0.7252, 0.6023, 0.2517, 0.7732, 0.2719, 0.7732, 0.2685, 0.7769, 0.2533, 0.7769, 0.7218, 0.5986, 0.7286, 0.5986, 0.7252, 0.6023, 0.7201, 0.6023, 0.2302, 0.8488, 0.2302, 0.8191, 0.2332, 0.8228, 0.2332, 0.8451, 0.5237, 0.8518, 0.5237, 0.8294, 0.5304, 0.8294, 0.5304, 0.8518, 0.677, 0.8595, 0.677, 0.8372, 0.6855, 0.8374, 0.6855, 0.8597, 0.6925, 0.8105, 0.6925, 0.8328, 0.6855, 0.8328, 0.6855, 0.8105, 0.6648, 0.8446, 0.6648, 0.8372, 0.6732, 0.8374, 0.6732, 0.8448, 0.6954, 0.8068, 0.6954, 0.8365, 0.6925, 0.8328, 0.6925, 0.8105, 0.7083, 0.6284, 0.7286, 0.6284, 0.7252, 0.6321, 0.7201, 0.6321, 0.715, 0.6321, 0.71, 0.6321, 0.5334, 0.8257, 0.5334, 0.8555, 0.5304, 0.8518, 0.5304, 0.8294, 0.728, 0.6581, 0.728, 0.6879, 0.7246, 0.6841, 0.7246, 0.6618, 0.7352, 0.6321, 0.7352, 0.6544, 0.7286, 0.6544, 0.7286, 0.6321, 0.5139, 0.8518, 0.5139, 0.8294, 0.5205, 0.8294, 0.5205, 0.8518, 0.694, 0.8514, 0.694, 0.8588, 0.6855, 0.859, 0.6855, 0.8515, 0.7025, 0.8365, 0.7025, 0.8588, 0.694, 0.859, 0.694, 0.8367, 0.3307, 0.7032, 0.3275, 0.7055, 0.3275, 0.7242, 0.3307, 0.7281, 0.5757, 0.7303, 0.5757, 0.7552, 0.5725, 0.7512, 0.5725, 0.745, 0.5725, 0.7387, 0.5725, 0.7325, 0.6855, 0.8075, 0.6855, 0.8372, 0.6821, 0.8335, 0.6821, 0.8112, 0.3091, 0.7948, 0.3298, 0.7948, 0.3264, 0.7985, 0.3109, 0.7985, 0.7166, 0.8216, 0.7166, 0.8439, 0.7097, 0.8439, 0.7097, 0.8216, 0.717, 0.6879, 0.717, 0.7102, 0.7083, 0.7102, 0.7083, 0.6879, 0.7257, 0.7027, 0.7257, 0.7102, 0.717, 0.7102, 0.717, 0.7028, 0.5038, 0.8518, 0.5038, 0.8294, 0.5107, 0.8294, 0.5107, 0.8518, 0.6518, 0.7423, 0.6518, 0.7183, 0.655, 0.7223, 0.655, 0.7283, 0.655, 0.7343, 0.655, 0.7403, 0.5138, 0.8257, 0.5107, 0.8294, 0.5107, 0.8518, 0.5138, 0.8555, 0.7174, 0.1712, 0.7174, 0.201, 0.7139, 0.1973, 0.7139, 0.1749, 0.5709, 0.7602, 0.5709, 0.79, 0.5674, 0.7863, 0.5674, 0.764, 0.7156, 0.717, 0.7272, 0.717, 0.7272, 0.7467, 0.7156, 0.7468, 0.7233, 0.8178, 0.7322, 0.8178, 0.7322, 0.7881, 0.7233, 0.7881, 0.6648, 0.8373, 0.6532, 0.8372, 0.6532, 0.8075, 0.6648, 0.8075, 0.6648, 0.8174, 0.6648, 0.8273, 0.7322, 0.8178, 0.7322, 0.7881, 0.7411, 0.7881, 0.7411, 0.8178, 0.4511, 0.8555, 0.4624, 0.8557, 0.4624, 0.8259, 0.4511, 0.8257, 0.5917, 0.8294, 0.5917, 0.8592, 0.5827, 0.8592, 0.5827, 0.8294, 0.3185, 0.8542, 0.3185, 0.8245, 0.3298, 0.8247, 0.3298, 0.8346, 0.3298, 0.8445, 0.3298, 0.8544, 0.7376, 0.5986, 0.7286, 0.5986, 0.7286, 0.6284, 0.7376, 0.6284, 0.5595, 0.8199, 0.5707, 0.8197, 0.5707, 0.79, 0.5595, 0.7902, 0.3092, 0.8245, 0.3185, 0.8245, 0.3185, 0.8542, 0.3092, 0.8542, 0.4624, 0.8557, 0.4624, 0.8259, 0.4737, 0.8257, 0.4737, 0.8356, 0.4737, 0.8456, 0.4737, 0.8555, 0.5737, 0.8294, 0.5827, 0.8294, 0.5827, 0.8592, 0.5737, 0.8592, 0.5608, 0.7303, 0.5494, 0.7305, 0.5494, 0.7602, 0.5608, 0.76, 0.3365, 0.7296, 0.3365, 0.6998, 0.3458, 0.6998, 0.3458, 0.7296, 0.727, 0.7581, 0.727, 0.7879, 0.7156, 0.7881, 0.7156, 0.7782, 0.7156, 0.7683, 0.7156, 0.7584, 0.5613, 0.8497, 0.5613, 0.8199, 0.5707, 0.8199, 0.5707, 0.8497, 0.09976, 0.818, 0.07565, 0.8459, 0.08287, 0.8662, 0.1172, 0.8264, 0.07565, 0.8459, 0.04155, 0.8459, 0.03433, 0.8662, 0.08287, 0.8662, 0.04155, 0.8459, 0.01743, 0.818, 0.0, 0.8264, 0.03433, 0.8662, 0.01743, 0.818, 0.01743, 0.7784, 1.992e-08, 0.7701, 0.0, 0.8264, 0.01743, 0.7784, 0.04155, 0.7505, 0.03433, 0.7303, 1.992e-08, 0.7701, 0.04155, 0.7505, 0.07565, 0.7505, 0.08287, 0.7303, 0.03433, 0.7303, 0.07565, 0.7505, 0.09976, 0.7784, 0.1172, 0.7701, 0.08287, 0.7303, 0.09976, 0.7784, 0.09976, 0.818, 0.1172, 0.8264, 0.1172, 0.7701, 0.5334, 0.8305, 0.5494, 0.8305, 0.5494, 0.7861, 0.5334, 0.7861, 0.7083, 0.6457, 0.6924, 0.6457, 0.6924, 0.7008, 0.7083, 0.7008, 0.7083, 0.5986, 0.6924, 0.5986, 0.6924, 0.6457, 0.7083, 0.6457, 0.5917, 0.7734, 0.5757, 0.7734, 0.5757, 0.8294, 0.5917, 0.8294, 0.6671, 0.4014, 0.6671, 0.4082, 0.6615, 0.4082, 0.6615, 0.4014, 0.2428, 0.7303, 0.2428, 0.7234, 0.2484, 0.7234, 0.2484, 0.7303, 0.3365, 0.4014, 0.3365, 0.4082, 0.3308, 0.4082, 0.3308, 0.4014, 0.5862, 0.7303, 0.5862, 0.7234, 0.5917, 0.7234, 0.5917, 0.7303, 0.6615, 0.7951, 0.6615, 0.8017, 0.6556, 0.8017, 0.6556, 0.7951, 0.005588, 0.4078, 0.0, 0.4078, 1.328e-08, 0.4014, 0.005588, 0.4014, 0.6902, 0.4014, 0.6902, 0.6812, 0.6843, 0.6812, 0.6843, 0.4014, 0.7097, 0.8178, 0.7097, 0.717, 0.7156, 0.717, 0.7156, 0.8178, 0.2425, 0.8311, 0.2425, 0.7303, 0.2484, 0.7303, 0.2484, 0.8311, 0.7097, 0.717, 0.7097, 0.7236, 0.7038, 0.7236, 0.7038, 0.717, 0.7097, 0.7236, 0.7097, 0.8244, 0.7038, 0.8244, 0.7038, 0.7236, 0.6615, 0.6943, 0.6615, 0.7951, 0.6556, 0.7951, 0.6556, 0.6943, 0.3462, 0.7303, 0.3462, 0.7234, 0.3517, 0.7234, 0.3517, 0.7303, 0.3517, 0.7303, 0.3517, 0.7234, 0.4362, 0.7234, 0.4362, 0.7303, 0.5017, 0.7303, 0.5017, 0.7234, 0.5862, 0.7234, 0.5862, 0.7303, 0.0, 0.7303, 0.0, 0.7234, 0.005588, 0.7234, 0.005588, 0.7303, 0.005588, 0.7303, 0.005588, 0.7234, 0.09106, 0.7234, 0.09106, 0.7303, 0.1573, 0.7303, 0.1573, 0.7234, 0.2428, 0.7234, 0.2428, 0.7303, 0.6843, 0.6878, 0.6843, 0.6944, 0.6784, 0.6944, 0.6784, 0.6878, 0.6843, 0.4014, 0.6843, 0.408, 0.6784, 0.408, 0.6784, 0.4014, 0.3517, 0.4014, 0.5862, 0.4014, 0.5862, 0.4078, 0.3517, 0.4078, 0.6615, 0.7238, 0.6671, 0.7238, 0.6671, 0.7303, 0.6615, 0.7303, 0.5917, 0.4078, 0.5862, 0.4078, 0.5862, 0.4014, 0.5917, 0.4014, 0.2484, 0.4078, 0.2428, 0.4078, 0.2428, 0.4014, 0.2484, 0.4014, 0.3517, 0.4078, 0.3462, 0.4078, 0.3462, 0.4014, 0.3517, 0.4014, 0.3308, 0.7238, 0.3365, 0.7238, 0.3365, 0.7303, 0.3308, 0.7303, 0.3308, 0.4082, 0.3365, 0.4082, 0.3365, 0.7238, 0.3308, 0.7238, 0.3517, 0.7234, 0.3462, 0.7234, 0.3462, 0.4078, 0.3517, 0.4078, 0.2484, 0.7234, 0.2428, 0.7234, 0.2428, 0.4078, 0.2484, 0.4078, 0.6784, 0.717, 0.6728, 0.717, 0.6728, 0.4014, 0.6784, 0.4014, 0.5917, 0.7234, 0.5862, 0.7234, 0.5862, 0.4078, 0.5917, 0.4078, 0.6615, 0.4082, 0.6671, 0.4082, 0.6671, 0.7238, 0.6615, 0.7238, 0.6671, 0.4014, 0.6728, 0.4014, 0.6728, 0.717, 0.6671, 0.717, 0.005588, 0.7234, 0.0, 0.7234, 0.0, 0.4078, 0.005588, 0.4078, 0.2428, 0.4078, 0.005588, 0.4078, 0.005588, 0.4014, 0.2428, 0.4014, 0.6843, 0.408, 0.6843, 0.6878, 0.6784, 0.6878, 0.6784, 0.408, 0.1464, 1.0, 0.1464, 0.0, 0.5, 0.0, 0.5, 1.0, 0.1464, 1.0, 0.1464, 0.0, 8.298e-07, 0.0, 0.0, 1.0, 1.0, 1.0, 1.0, 0.0, 0.8536, 0.0, 0.8536, 1.0, 0.5, 1.0, 0.5, 0.0, 0.8536, 0.0, 0.8536, 1.0, 0.0, 1.0, 8.298e-07, 0.0, 0.1464, 0.0, 0.1464, 1.0, 0.5, 1.0, 0.5, 0.0, 0.1464, 0.0, 0.1464, 1.0, 0.8536, 1.0, 0.8536, 0.0, 0.5, 0.0, 0.5, 1.0, 0.8536, 1.0, 0.8536, 0.0, 1.0, 0.0, 1.0, 1.0, 0.6648, 0.8595, 0.6648, 0.8521, 0.6732, 0.8522, 0.6732, 0.8597, 0.6648, 0.8521, 0.6648, 0.8446, 0.6732, 0.8448, 0.6732, 0.8522, 0.7083, 0.6581, 0.7149, 0.6581, 0.7148, 0.6618, 0.7099, 0.6618, 0.7148, 0.6618, 0.7149, 0.6581, 0.7149, 0.6581, 0.7148, 0.6618, 0.4737, 0.8456, 0.4737, 0.8356, 0.4737, 0.8356, 0.4737, 0.8456, 0.7214, 0.6581, 0.7197, 0.6618, 0.7197, 0.6618, 0.7214, 0.6581, 0.6732, 0.8522, 0.6732, 0.8448, 0.6732, 0.8448, 0.6732, 0.8522, 0.4737, 0.8456, 0.4737, 0.8356, 0.4737, 0.8356, 0.4737, 0.8456, 0.7149, 0.6581, 0.7214, 0.6581, 0.7197, 0.6618, 0.7148, 0.6618, 0.7214, 0.6581, 0.7197, 0.6618, 0.7197, 0.6618, 0.7214, 0.6581, 0.6732, 0.8522, 0.6732, 0.8448, 0.6732, 0.8448, 0.6732, 0.8522, 0.7148, 0.6618, 0.7149, 0.6581, 0.7149, 0.6581, 0.7148, 0.6618, 0.7083, 0.5986, 0.7151, 0.5986, 0.715, 0.6023, 0.71, 0.6023, 0.715, 0.6023, 0.7151, 0.5986, 0.7151, 0.5986, 0.715, 0.6023, 0.3387, 0.8315, 0.3387, 0.8389, 0.3302, 0.8387, 0.3302, 0.8313, 0.3387, 0.8389, 0.3387, 0.8463, 0.3302, 0.8462, 0.3302, 0.8387, 0.7151, 0.5986, 0.7218, 0.5986, 0.7201, 0.6023, 0.715, 0.6023, 0.7218, 0.5986, 0.7201, 0.6023, 0.7201, 0.6023, 0.7218, 0.5986, 0.3302, 0.8387, 0.3302, 0.8462, 0.3302, 0.8462, 0.3302, 0.8387, 0.7156, 0.7683, 0.7156, 0.7782, 0.7156, 0.7782, 0.7156, 0.7683, 0.694, 0.8365, 0.694, 0.844, 0.6855, 0.8441, 0.6855, 0.8367, 0.694, 0.844, 0.694, 0.8514, 0.6855, 0.8515, 0.6855, 0.8441, 0.6648, 0.8075, 0.6717, 0.8075, 0.6717, 0.8112, 0.6665, 0.8112, 0.6717, 0.8112, 0.6717, 0.8075, 0.6717, 0.8075, 0.6717, 0.8112, 0.6717, 0.8075, 0.6786, 0.8075, 0.6769, 0.8112, 0.6717, 0.8112, 0.6786, 0.8075, 0.6769, 0.8112, 0.6769, 0.8112, 0.6786, 0.8075, 0.6855, 0.8441, 0.6855, 0.8515, 0.6855, 0.8515, 0.6855, 0.8441, 0.3298, 0.8445, 0.3298, 0.8346, 0.3298, 0.8346, 0.3298, 0.8445, 0.7257, 0.6879, 0.7257, 0.6953, 0.717, 0.6953, 0.717, 0.6879, 0.7257, 0.6953, 0.7257, 0.7027, 0.717, 0.7028, 0.717, 0.6953, 0.5494, 0.7602, 0.5566, 0.7602, 0.5567, 0.764, 0.5513, 0.764, 0.6648, 0.8273, 0.6648, 0.8174, 0.6648, 0.8174, 0.6648, 0.8273, 0.5566, 0.7602, 0.5637, 0.7602, 0.5621, 0.764, 0.5567, 0.764, 0.5567, 0.764, 0.5566, 0.7602, 0.5566, 0.7602, 0.5567, 0.764, 0.5637, 0.7602, 0.5621, 0.764, 0.5621, 0.764, 0.5637, 0.7602, 0.717, 0.6953, 0.717, 0.7028, 0.717, 0.7028, 0.717, 0.6953])
_ca = me_cylinder.color_attributes.new('Col', 'BYTE_COLOR', 'CORNER')
_ca.data.foreach_set('color', [1.0, 1.0, 1.0, 1.0, 1.0, 1.0, 1.0, 1.0, 1.0, 1.0, 1.0, 1.0, 1.0, 1.0, 1.0, 1.0, 1.0, 1.0, 1.0, 1.0, 1.0, 1.0, 1.0, 1.0, 1.0, 1.0, 1.0, 1.0, 1.0, 1.0, 1.0, 1.0, 1.0, 1.0, 1.0, 1.0, 1.0, 1.0, 1.0, 1.0, 1.0, 1.0, 1.0, 1.0, 1.0, 1.0, 1.0, 1.0, 1.0, 1.0, 1.0, 1.0, 1.0, 1.0, 1.0, 1.0, 1.0, 1.0, 1.0, 1.0, 1.0, 1.0, 1.0, 1.0, 1.0, 1.0, 1.0, 1.0, 1.0, 1.0, 1.0, 1.0, 1.0, 1.0, 1.0, 1.0, 1.0, 1.0, 1.0, 1.0, 1.0, 1.0, 1.0, 1.0, 1.0, 1.0, 1.0, 1.0, 1.0, 1.0, 1.0, 1.0, 1.0, 1.0, 1.0, 1.0, 1.0, 1.0, 1.0, 1.0, 1.0, 1.0, 1.0, 1.0, 1.0, 1.0, 1.0, 1.0, 1.0, 1.0, 1.0, 1.0, 1.0, 1.0, 1.0, 1.0, 1.0, 1.0, 1.0, 1.0, 1.0, 1.0, 1.0, 1.0, 1.0, 1.0, 1.0, 1.0, 1.0, 1.0, 1.0, 1.0, 1.0, 1.0, 1.0, 1.0, 1.0, 1.0, 1.0, 1.0, 1.0, 1.0, 1.0, 1.0, 1.0, 1.0, 1.0, 1.0, 1.0, 1.0, 1.0, 1.0, 1.0, 1.0, 1.0, 1.0, 1.0, 1.0, 1.0, 1.0, 1.0, 1.0, 1.0, 1.0, 1.0, 1.0, 1.0, 1.0, 1.0, 1.0, 1.0, 1.0, 1.0, 1.0, 1.0, 1.0, 1.0, 1.0, 1.0, 1.0, 1.0, 1.0, 1.0, 1.0, 1.0, 1.0, 1.0, 1.0, 1.0, 1.0, 1.0, 1.0, 1.0, 1.0, 1.0, 1.0, 1.0, 1.0, 1.0, 1.0, 1.0, 1.0, 1.0, 1.0, 1.0, 1.0, 1.0, 1.0, 1.0, 1.0, 1.0, 1.0, 1.0, 1.0, 1.0, 1.0, 1.0, 1.0, 1.0, 1.0, 1.0, 1.0, 1.0, 1.0, 1.0, 1.0, 1.0, 1.0, 1.0, 1.0, 1.0, 1.0, 1.0, 1.0, 1.0, 1.0, 1.0, 1.0, 1.0, 1.0, 1.0, 1.0, 1.0, 1.0, 1.0, 1.0, 1.0, 1.0, 1.0, 1.0, 1.0, 1.0, 1.0, 1.0, 1.0, 1.0, 1.0, 1.0, 1.0, 1.0, 1.0, 1.0, 1.0, 1.0, 1.0, 1.0, 1.0, 1.0, 1.0, 1.0, 1.0, 1.0, 1.0, 1.0, 1.0, 1.0, 1.0, 1.0, 1.0, 1.0, 1.0, 1.0, 1.0, 1.0, 1.0, 1.0, 1.0, 1.0, 1.0, 1.0, 1.0, 1.0, 1.0, 1.0, 1.0, 1.0, 1.0, 1.0, 1.0, 1.0, 1.0, 1.0, 1.0, 1.0, 1.0, 1.0, 1.0, 1.0, 1.0, 1.0, 1.0, 1.0, 1.0, 1.0, 1.0, 1.0, 1.0, 1.0, 1.0, 1.0, 1.0, 1.0, 1.0, 1.0, 1.0, 1.0, 1.0, 1.0, 1.0, 1.0, 1.0, 1.0, 1.0, 1.0, 1.0, 1.0, 1.0, 1.0, 1.0, 1.0, 1.0, 1.0, 1.0, 1.0, 1.0, 1.0, 1.0, 1.0, 1.0, 1.0, 1.0, 1.0, 1.0, 1.0, 1.0, 1.0, 1.0, 1.0, 1.0, 1.0, 1.0, 1.0, 1.0, 1.0, 1.0, 1.0, 1.0, 1.0, 1.0, 1.0, 1.0, 1.0, 1.0, 1.0, 1.0, 1.0, 1.0, 1.0, 1.0, 1.0, 1.0, 1.0, 1.0, 1.0, 1.0, 1.0, 1.0, 1.0, 1.0, 1.0, 1.0, 1.0, 1.0, 1.0, 1.0, 1.0, 1.0, 1.0, 1.0, 1.0, 1.0, 1.0, 1.0, 1.0, 1.0, 1.0, 1.0, 1.0, 1.0, 1.0, 1.0, 1.0, 1.0, 1.0, 1.0, 1.0, 1.0, 1.0, 1.0, 1.0, 1.0, 1.0, 1.0, 1.0, 1.0, 1.0, 1.0, 1.0, 1.0, 1.0, 1.0, 1.0, 1.0, 1.0, 1.0, 1.0, 1.0, 1.0, 1.0, 1.0, 1.0, 1.0, 1.0, 1.0, 1.0, 1.0, 1.0, 1.0, 1.0, 1.0, 1.0, 1.0, 1.0, 1.0, 1.0, 1.0, 1.0, 1.0, 1.0, 1.0, 1.0, 1.0, 1.0, 1.0, 1.0, 1.0, 1.0, 1.0, 1.0, 1.0, 1.0, 1.0, 1.0, 1.0, 1.0, 1.0, 1.0, 1.0, 1.0, 1.0, 1.0, 1.0, 1.0, 1.0, 1.0, 1.0, 1.0, 1.0, 1.0, 1.0, 1.0, 1.0, 1.0, 1.0, 1.0, 1.0, 1.0, 1.0, 1.0, 1.0, 1.0, 1.0, 1.0, 1.0, 1.0, 1.0, 1.0, 1.0, 1.0, 1.0, 1.0, 1.0, 1.0, 1.0, 1.0, 1.0, 1.0, 1.0, 1.0, 1.0, 1.0, 1.0, 1.0, 1.0, 1.0, 1.0, 1.0, 1.0, 1.0, 1.0, 1.0, 1.0, 1.0, 1.0, 1.0, 1.0, 1.0, 1.0, 1.0, 1.0, 1.0, 1.0, 1.0, 1.0, 1.0, 1.0, 1.0, 1.0, 1.0, 1.0, 1.0, 1.0, 1.0, 1.0, 1.0, 1.0, 1.0, 1.0, 1.0, 1.0, 1.0, 1.0, 1.0, 1.0, 1.0, 1.0, 1.0, 1.0, 1.0, 1.0, 1.0, 1.0, 1.0, 1.0, 1.0, 1.0, 1.0, 1.0, 1.0, 1.0, 1.0, 1.0, 1.0, 1.0, 1.0, 1.0, 1.0, 1.0, 1.0, 1.0, 1.0, 1.0, 1.0, 1.0, 1.0, 1.0, 1.0, 1.0, 1.0, 1.0, 1.0, 1.0, 1.0, 1.0, 1.0, 1.0, 1.0, 1.0, 1.0, 1.0, 1.0, 1.0, 1.0, 1.0, 1.0, 1.0, 1.0, 1.0, 1.0, 1.0, 1.0, 1.0, 1.0, 1.0, 1.0, 1.0, 1.0, 1.0, 1.0, 1.0, 1.0, 1.0, 1.0, 1.0, 1.0, 1.0, 1.0, 1.0, 1.0, 1.0, 1.0, 1.0, 1.0, 1.0, 1.0, 1.0, 1.0, 1.0, 1.0, 1.0, 1.0, 1.0, 1.0, 1.0, 1.0, 1.0, 1.0, 1.0, 1.0, 1.0, 1.0, 1.0, 1.0, 1.0, 1.0, 1.0, 1.0, 1.0, 1.0, 1.0, 1.0, 1.0, 1.0, 1.0, 1.0, 1.0, 1.0, 1.0, 1.0, 1.0, 1.0, 1.0, 1.0, 1.0, 1.0, 1.0, 1.0, 1.0, 1.0, 1.0, 1.0, 1.0, 1.0, 1.0, 1.0, 1.0, 1.0, 1.0, 1.0, 1.0, 1.0, 1.0, 1.0, 1.0, 1.0, 1.0, 1.0, 1.0, 1.0, 1.0, 1.0, 1.0, 1.0, 1.0, 1.0, 1.0, 1.0, 1.0, 1.0, 1.0, 1.0, 1.0, 1.0, 1.0, 1.0, 1.0, 1.0, 1.0, 1.0, 1.0, 1.0, 1.0, 1.0, 1.0, 1.0, 1.0, 1.0, 1.0, 1.0, 1.0, 1.0, 1.0, 1.0, 1.0, 1.0, 1.0, 1.0, 1.0, 1.0, 1.0, 1.0, 1.0, 1.0, 1.0, 1.0, 1.0, 1.0, 1.0, 1.0, 1.0, 1.0, 1.0, 1.0, 1.0, 1.0, 1.0, 1.0, 1.0, 1.0, 1.0, 1.0, 1.0, 1.0, 1.0, 1.0, 1.0, 1.0, 1.0, 1.0, 1.0, 1.0, 1.0, 1.0, 1.0, 1.0, 1.0, 1.0, 1.0, 1.0, 1.0, 1.0, 1.0, 1.0, 1.0, 1.0, 1.0, 1.0, 1.0, 1.0, 1.0, 1.0, 1.0, 1.0, 1.0, 1.0, 1.0, 1.0, 1.0, 1.0, 1.0, 1.0, 1.0, 1.0, 1.0, 1.0, 1.0, 1.0, 1.0, 1.0, 1.0, 1.0, 1.0, 1.0, 1.0, 1.0, 1.0, 1.0, 1.0, 1.0, 1.0, 1.0, 1.0, 1.0, 1.0, 1.0, 1.0, 1.0, 1.0, 1.0, 1.0, 1.0, 1.0, 1.0, 1.0, 1.0, 1.0, 1.0, 1.0, 1.0, 1.0, 1.0, 1.0, 1.0, 1.0, 1.0, 1.0, 1.0, 1.0, 1.0, 1.0, 1.0, 1.0, 1.0, 1.0, 1.0, 1.0, 1.0, 1.0, 1.0, 1.0, 1.0, 1.0, 1.0, 1.0, 1.0, 1.0, 1.0, 1.0, 1.0, 1.0, 1.0, 1.0, 1.0, 1.0, 1.0, 1.0, 1.0, 1.0, 1.0, 1.0, 1.0, 1.0, 1.0, 1.0, 1.0, 1.0, 1.0, 1.0, 1.0, 1.0, 1.0, 1.0, 1.0, 1.0, 1.0, 1.0, 1.0, 1.0, 1.0, 1.0, 1.0, 1.0, 1.0, 1.0, 1.0, 1.0, 1.0, 1.0, 1.0, 1.0, 1.0, 1.0, 1.0, 1.0, 1.0, 1.0, 1.0, 1.0, 1.0, 1.0, 1.0, 1.0, 1.0, 1.0, 1.0, 1.0, 1.0, 1.0, 1.0, 1.0, 1.0, 1.0, 1.0, 1.0, 1.0, 1.0, 1.0, 1.0, 1.0, 1.0, 1.0, 1.0, 1.0, 1.0, 1.0, 1.0, 1.0, 1.0, 1.0, 1.0, 1.0, 1.0, 1.0, 1.0, 1.0, 1.0, 1.0, 1.0, 1.0, 1.0, 1.0, 1.0, 1.0, 1.0, 1.0, 1.0, 1.0, 1.0, 1.0, 1.0, 1.0, 1.0, 1.0, 1.0, 1.0, 1.0, 1.0, 1.0, 1.0, 1.0, 1.0, 1.0, 1.0, 1.0, 1.0, 1.0, 1.0, 1.0, 1.0, 1.0, 1.0, 1.0, 1.0, 1.0, 1.0, 1.0, 1.0, 1.0, 1.0, 1.0, 1.0, 1.0, 1.0, 1.0, 1.0, 1.0, 1.0, 1.0, 1.0, 1.0, 1.0, 1.0, 1.0, 1.0, 1.0, 1.0, 1.0, 1.0, 1.0, 1.0, 1.0, 1.0, 1.0, 1.0, 1.0, 1.0, 1.0, 1.0, 1.0, 1.0, 1.0, 1.0, 1.0, 1.0, 1.0, 1.0, 1.0, 1.0, 1.0, 1.0, 1.0, 1.0, 1.0, 1.0, 1.0, 1.0, 1.0, 1.0, 1.0, 1.0, 1.0, 1.0, 1.0, 1.0, 1.0, 1.0, 1.0, 1.0, 1.0, 1.0, 1.0, 1.0, 1.0, 1.0, 1.0, 1.0, 1.0, 1.0, 1.0, 1.0, 1.0, 1.0, 1.0, 1.0, 1.0, 1.0, 1.0, 1.0, 1.0, 1.0, 1.0, 1.0, 1.0, 1.0, 1.0, 1.0, 1.0, 1.0, 1.0, 1.0, 1.0, 1.0, 1.0, 1.0, 1.0, 1.0, 1.0, 1.0, 1.0, 1.0, 1.0, 1.0, 1.0, 1.0, 1.0, 1.0, 1.0, 1.0, 1.0, 1.0, 1.0, 1.0, 1.0, 1.0, 1.0, 1.0, 1.0, 1.0, 1.0, 1.0, 1.0, 1.0, 1.0, 1.0, 1.0, 1.0, 1.0, 1.0, 1.0, 1.0, 1.0, 1.0, 1.0, 1.0, 1.0, 1.0, 1.0, 1.0, 1.0, 1.0, 1.0, 1.0, 1.0, 1.0, 1.0, 1.0, 1.0, 1.0, 1.0, 1.0, 1.0, 1.0, 1.0, 1.0, 1.0, 1.0, 1.0, 1.0, 1.0, 1.0, 1.0, 1.0, 1.0, 1.0, 1.0, 1.0, 1.0, 1.0, 1.0, 1.0, 1.0, 1.0, 1.0, 1.0, 1.0, 1.0, 1.0, 1.0, 1.0, 1.0, 1.0, 1.0, 1.0, 1.0, 1.0, 1.0, 1.0, 1.0, 1.0, 1.0, 1.0, 1.0, 1.0, 1.0, 1.0, 1.0, 1.0, 1.0, 1.0, 1.0, 1.0, 1.0, 1.0, 1.0, 1.0, 1.0, 1.0, 1.0, 1.0, 1.0, 1.0, 1.0, 1.0, 1.0, 1.0, 1.0, 1.0, 1.0, 1.0, 1.0, 1.0, 1.0, 1.0, 1.0, 1.0, 1.0, 1.0, 1.0, 1.0, 1.0, 1.0, 1.0, 1.0, 1.0, 1.0, 1.0, 1.0, 1.0, 1.0, 1.0, 1.0, 1.0, 1.0, 1.0, 1.0, 1.0, 1.0, 1.0, 1.0, 1.0, 1.0, 1.0, 1.0, 1.0, 1.0, 1.0, 1.0, 1.0, 1.0, 1.0, 1.0, 1.0, 1.0, 1.0, 1.0, 1.0, 1.0, 1.0, 1.0, 1.0, 1.0, 1.0, 1.0, 1.0, 1.0, 1.0, 1.0, 1.0, 1.0, 1.0, 1.0, 1.0, 1.0, 1.0, 1.0, 1.0, 1.0, 1.0, 1.0, 1.0, 1.0, 1.0, 1.0, 1.0, 1.0, 1.0, 1.0, 1.0, 1.0, 1.0, 1.0, 1.0, 1.0, 1.0, 1.0, 1.0, 1.0, 1.0, 1.0, 1.0, 1.0, 1.0, 1.0, 1.0, 1.0, 1.0, 1.0, 1.0, 1.0, 1.0, 1.0, 1.0, 1.0, 1.0, 1.0, 1.0, 1.0, 1.0, 1.0, 1.0, 1.0, 1.0, 1.0, 1.0, 1.0, 1.0, 1.0, 1.0, 1.0, 1.0, 1.0, 1.0, 1.0, 1.0, 1.0, 1.0, 1.0, 1.0, 1.0, 1.0, 1.0, 1.0, 1.0, 1.0, 1.0, 1.0, 1.0, 1.0, 1.0, 1.0, 1.0, 1.0, 1.0, 1.0, 1.0, 1.0, 1.0, 1.0, 1.0, 1.0, 1.0, 1.0, 1.0, 1.0, 1.0, 1.0, 1.0, 1.0, 1.0, 1.0, 1.0, 1.0, 1.0, 1.0, 1.0, 1.0, 1.0, 1.0, 1.0, 1.0, 1.0, 1.0, 1.0, 1.0, 1.0, 1.0, 1.0, 1.0, 1.0, 1.0, 1.0, 1.0, 1.0, 1.0, 1.0, 1.0, 1.0, 1.0, 1.0, 1.0, 1.0, 1.0, 1.0, 1.0, 1.0, 1.0, 1.0, 1.0, 1.0, 1.0, 1.0, 1.0, 1.0, 1.0, 1.0, 1.0, 1.0, 1.0, 1.0, 1.0, 1.0, 1.0, 1.0, 1.0, 1.0, 1.0, 1.0, 1.0, 1.0, 1.0, 1.0, 1.0, 1.0, 1.0, 1.0, 1.0, 1.0, 1.0, 1.0, 1.0, 1.0, 1.0, 1.0, 1.0, 1.0, 1.0, 1.0, 1.0, 1.0, 1.0, 1.0, 1.0, 1.0, 1.0, 1.0, 1.0, 1.0, 1.0, 1.0, 1.0, 1.0, 1.0, 1.0, 1.0, 1.0, 1.0, 1.0, 1.0, 1.0, 1.0, 1.0, 1.0, 1.0, 1.0, 1.0, 1.0, 1.0, 1.0, 1.0, 1.0, 1.0, 1.0, 1.0, 1.0, 1.0, 1.0, 1.0, 1.0, 1.0, 1.0, 1.0, 1.0, 1.0, 1.0, 1.0, 1.0, 1.0, 1.0, 1.0, 1.0, 1.0, 1.0, 1.0, 1.0, 1.0, 1.0, 1.0, 1.0, 1.0, 1.0, 1.0, 1.0, 1.0, 1.0, 1.0, 1.0, 1.0, 1.0, 1.0, 1.0, 1.0, 1.0, 1.0, 1.0, 1.0, 1.0, 1.0, 1.0, 1.0, 1.0, 1.0, 1.0, 1.0, 1.0, 1.0, 1.0, 1.0, 1.0, 1.0, 1.0, 1.0, 1.0, 1.0, 1.0, 1.0, 1.0, 1.0, 1.0, 1.0, 1.0, 1.0, 1.0, 1.0, 1.0, 1.0, 1.0, 1.0, 1.0, 1.0, 1.0, 1.0, 1.0, 1.0, 1.0, 1.0, 1.0, 1.0, 1.0, 1.0, 1.0, 1.0, 1.0, 1.0, 1.0, 1.0, 1.0, 1.0, 1.0, 1.0, 1.0, 1.0, 1.0, 1.0, 1.0, 1.0, 1.0, 1.0, 1.0, 1.0, 1.0, 1.0, 1.0, 1.0, 1.0, 1.0, 1.0, 1.0, 1.0, 1.0, 1.0, 1.0, 1.0, 1.0, 1.0, 1.0, 1.0, 1.0, 1.0, 1.0, 1.0, 1.0, 1.0, 1.0, 1.0, 1.0, 1.0, 1.0, 1.0, 1.0, 1.0, 1.0, 1.0, 1.0, 1.0, 1.0, 1.0, 1.0, 1.0, 1.0, 1.0, 1.0, 1.0, 1.0, 1.0, 1.0, 1.0, 1.0, 1.0, 1.0, 1.0, 1.0, 1.0, 1.0, 1.0, 1.0, 1.0, 1.0, 1.0, 1.0, 1.0, 1.0, 1.0, 1.0, 1.0, 1.0, 1.0, 1.0, 1.0, 1.0, 1.0, 1.0, 1.0, 1.0, 1.0, 1.0, 1.0, 1.0, 1.0, 1.0, 1.0, 1.0, 1.0, 1.0, 1.0, 1.0, 1.0, 1.0, 1.0, 1.0, 1.0, 1.0, 1.0, 1.0, 1.0, 1.0, 1.0, 1.0, 1.0, 1.0, 1.0, 1.0, 1.0, 1.0, 1.0, 1.0, 1.0, 1.0, 1.0, 1.0, 1.0, 1.0, 1.0, 1.0, 1.0, 1.0, 1.0, 1.0, 1.0, 1.0, 1.0, 1.0, 1.0, 1.0, 1.0, 1.0, 1.0, 1.0, 1.0, 1.0, 1.0, 1.0, 1.0, 1.0, 1.0, 1.0, 1.0, 1.0, 1.0, 1.0, 1.0, 1.0, 1.0, 1.0, 1.0, 1.0, 1.0, 1.0, 1.0, 1.0, 1.0, 1.0, 1.0, 1.0, 1.0, 1.0, 1.0, 1.0, 1.0, 1.0, 1.0, 1.0, 1.0, 1.0, 1.0, 1.0, 1.0, 1.0, 1.0, 1.0, 1.0, 1.0, 1.0, 1.0, 1.0, 1.0, 1.0, 1.0, 1.0, 1.0, 1.0, 1.0, 1.0, 1.0, 1.0, 1.0, 1.0, 1.0, 1.0, 1.0, 1.0, 1.0, 1.0, 1.0, 1.0, 1.0, 1.0, 1.0, 1.0, 1.0, 1.0, 1.0, 1.0, 1.0, 1.0, 1.0, 1.0, 1.0, 1.0, 1.0, 1.0, 1.0, 1.0, 1.0, 1.0, 1.0, 1.0, 1.0, 1.0, 1.0, 1.0, 1.0, 1.0, 1.0, 1.0, 1.0, 1.0, 1.0, 1.0, 1.0, 1.0, 1.0, 1.0, 1.0, 1.0, 1.0, 1.0, 1.0, 1.0, 1.0, 1.0, 1.0, 1.0, 1.0, 1.0, 1.0, 1.0, 1.0, 1.0, 1.0, 1.0, 1.0, 1.0, 1.0, 1.0, 1.0, 1.0, 1.0, 1.0, 1.0, 1.0, 1.0, 1.0, 1.0, 1.0, 1.0, 1.0, 1.0, 1.0, 1.0, 1.0, 1.0, 1.0, 1.0, 1.0, 1.0, 1.0, 1.0, 1.0, 1.0, 1.0, 1.0, 1.0, 1.0, 1.0, 1.0, 1.0, 1.0, 1.0, 1.0, 1.0, 1.0, 1.0, 1.0, 1.0, 1.0, 1.0, 1.0, 1.0, 1.0, 1.0, 1.0, 1.0, 1.0, 1.0, 1.0, 1.0, 1.0, 1.0, 1.0, 1.0, 1.0, 1.0, 1.0, 1.0, 1.0, 1.0, 1.0, 1.0, 1.0, 1.0, 1.0, 1.0, 1.0, 1.0, 1.0, 1.0, 1.0, 1.0, 1.0, 1.0, 1.0, 1.0, 1.0, 1.0, 1.0, 1.0, 1.0, 1.0, 1.0, 1.0, 1.0, 1.0, 1.0, 1.0, 1.0, 1.0, 1.0, 1.0, 1.0, 1.0, 1.0, 1.0, 1.0, 1.0, 1.0, 1.0, 1.0, 1.0, 1.0, 1.0, 1.0, 1.0, 1.0, 1.0, 1.0, 1.0, 1.0, 1.0, 1.0, 1.0, 1.0, 1.0, 1.0, 1.0, 1.0, 1.0, 1.0, 1.0, 1.0, 1.0, 1.0, 1.0, 1.0, 1.0, 1.0, 1.0, 1.0, 1.0, 1.0, 1.0, 1.0, 1.0, 1.0, 1.0, 1.0, 1.0, 1.0, 1.0, 1.0, 1.0, 1.0, 1.0, 1.0, 1.0, 1.0, 1.0, 1.0, 1.0, 1.0, 1.0, 1.0, 1.0, 1.0, 1.0, 1.0, 1.0, 1.0, 1.0, 1.0, 1.0, 1.0, 1.0, 1.0, 1.0, 1.0, 1.0, 1.0, 1.0, 1.0, 1.0, 1.0, 1.0, 1.0, 1.0, 1.0, 1.0, 1.0, 1.0, 1.0, 1.0, 1.0, 1.0, 1.0, 1.0, 1.0, 1.0, 1.0, 1.0, 1.0, 1.0, 1.0, 1.0, 1.0, 1.0, 1.0, 1.0, 1.0, 1.0, 1.0, 1.0, 1.0, 1.0, 1.0, 1.0, 1.0, 1.0, 1.0, 1.0, 1.0, 1.0, 1.0, 1.0, 1.0, 1.0, 1.0, 1.0, 1.0, 1.0, 1.0, 1.0, 1.0, 1.0, 1.0, 1.0, 1.0, 1.0, 1.0, 1.0, 1.0, 1.0, 1.0, 1.0, 1.0, 1.0, 1.0, 1.0, 1.0, 1.0, 1.0, 1.0, 1.0, 1.0, 1.0, 1.0, 1.0, 1.0, 1.0, 1.0, 1.0, 1.0, 1.0, 1.0, 1.0, 1.0, 1.0, 1.0, 1.0, 1.0, 1.0, 1.0, 1.0, 1.0, 1.0, 1.0, 1.0, 1.0, 1.0, 1.0, 1.0, 1.0, 1.0, 1.0, 1.0, 1.0, 1.0, 1.0, 1.0, 1.0, 1.0, 1.0, 1.0, 1.0, 1.0, 1.0, 1.0, 1.0, 1.0, 1.0, 1.0, 1.0, 1.0, 1.0, 1.0, 1.0, 1.0, 1.0, 1.0, 1.0, 1.0, 1.0, 1.0, 1.0, 1.0, 1.0, 1.0, 1.0, 1.0, 1.0, 1.0, 1.0, 1.0, 1.0, 1.0, 1.0, 1.0, 1.0, 1.0, 1.0, 1.0, 1.0, 1.0, 1.0, 1.0, 1.0, 1.0, 1.0, 1.0, 1.0, 1.0, 1.0, 1.0, 1.0, 1.0, 1.0, 1.0, 1.0, 1.0, 1.0, 1.0, 1.0, 1.0, 1.0, 1.0, 1.0, 1.0, 1.0, 1.0, 1.0, 1.0, 1.0, 1.0, 1.0, 1.0, 1.0, 1.0, 1.0, 1.0, 1.0, 1.0, 1.0, 1.0, 1.0, 1.0, 1.0, 1.0, 1.0, 1.0, 1.0, 1.0, 1.0, 1.0, 1.0, 1.0, 1.0, 1.0, 1.0, 1.0, 1.0, 1.0, 1.0, 1.0, 1.0, 1.0, 1.0, 1.0, 1.0, 1.0, 1.0, 1.0, 1.0, 1.0, 1.0, 1.0, 1.0, 1.0, 1.0, 1.0, 1.0, 1.0, 1.0, 1.0, 1.0, 1.0, 1.0, 1.0, 1.0, 1.0, 1.0, 1.0, 1.0, 1.0, 1.0, 1.0, 1.0, 1.0, 1.0, 1.0, 1.0, 1.0, 1.0, 1.0, 1.0, 1.0, 1.0, 1.0, 1.0, 1.0, 1.0, 1.0, 1.0, 1.0, 1.0, 1.0, 1.0, 1.0, 1.0, 1.0, 1.0, 1.0, 1.0, 1.0, 1.0, 1.0, 1.0, 1.0, 1.0, 1.0, 1.0, 1.0, 1.0, 1.0, 1.0, 1.0, 1.0, 1.0, 1.0, 1.0, 1.0, 1.0, 1.0, 1.0, 1.0, 1.0, 1.0, 1.0, 1.0, 1.0, 1.0, 1.0, 1.0, 1.0, 1.0, 1.0, 1.0, 1.0, 1.0, 1.0, 1.0, 1.0, 1.0, 1.0, 1.0, 1.0, 1.0, 1.0, 1.0, 1.0, 1.0, 1.0, 1.0, 1.0, 1.0, 1.0, 1.0, 1.0, 1.0, 1.0, 1.0, 1.0, 1.0, 1.0, 1.0, 1.0, 1.0, 1.0, 1.0, 1.0, 1.0, 1.0, 1.0, 1.0, 1.0, 1.0, 1.0, 1.0, 1.0, 1.0, 1.0, 1.0, 1.0, 1.0, 1.0, 1.0, 1.0, 1.0, 1.0, 1.0, 1.0, 1.0, 1.0, 1.0, 1.0, 1.0, 1.0, 1.0, 1.0, 1.0, 1.0, 1.0, 1.0, 1.0, 1.0, 1.0, 1.0, 1.0, 1.0, 1.0, 1.0, 1.0, 1.0, 1.0, 1.0, 1.0, 1.0, 1.0, 1.0, 1.0, 1.0, 1.0, 1.0, 1.0, 1.0, 1.0, 1.0, 1.0, 1.0, 1.0, 1.0, 1.0, 1.0, 1.0, 1.0, 1.0, 1.0, 1.0, 1.0, 1.0, 1.0, 1.0, 1.0, 1.0, 1.0, 1.0, 1.0, 1.0, 1.0, 1.0, 1.0, 1.0, 1.0, 1.0, 1.0, 1.0, 1.0, 1.0, 1.0, 1.0, 1.0, 1.0, 1.0, 1.0, 1.0, 1.0, 1.0, 1.0, 1.0, 1.0, 1.0, 1.0, 1.0, 1.0, 1.0, 1.0, 1.0, 1.0, 1.0, 1.0, 1.0, 1.0, 1.0, 1.0, 1.0, 1.0, 1.0, 1.0, 1.0, 1.0, 1.0, 1.0, 1.0, 1.0, 1.0, 1.0, 1.0, 1.0, 1.0, 1.0, 1.0, 1.0, 1.0, 1.0, 1.0, 1.0, 1.0, 1.0, 1.0, 1.0, 1.0, 1.0, 1.0, 1.0, 1.0, 1.0, 1.0, 1.0, 1.0, 1.0, 1.0, 1.0, 1.0, 1.0, 1.0, 1.0, 1.0, 1.0, 1.0, 1.0, 1.0, 1.0, 1.0, 1.0, 1.0, 1.0, 1.0, 1.0, 1.0, 1.0, 1.0, 1.0, 1.0, 1.0, 1.0, 1.0, 1.0, 1.0, 1.0, 1.0, 1.0, 1.0, 1.0, 1.0, 1.0, 1.0, 1.0, 1.0, 1.0, 1.0, 1.0, 1.0, 1.0, 1.0, 1.0, 1.0, 1.0, 1.0, 1.0, 1.0, 1.0, 1.0, 1.0, 1.0, 1.0, 1.0, 1.0, 1.0, 1.0, 1.0, 1.0, 1.0, 1.0, 1.0, 1.0, 1.0, 1.0, 1.0, 1.0, 1.0, 1.0, 1.0, 1.0, 1.0, 1.0, 1.0, 1.0, 1.0, 1.0, 1.0, 1.0, 1.0, 1.0, 1.0, 1.0, 1.0, 1.0, 1.0, 1.0, 1.0, 1.0, 1.0, 1.0, 1.0, 1.0, 1.0, 1.0, 1.0, 1.0, 1.0, 1.0, 1.0, 1.0, 1.0, 1.0, 1.0, 1.0, 1.0, 1.0, 1.0, 1.0, 1.0, 1.0, 1.0, 1.0, 1.0, 1.0, 1.0, 1.0, 1.0, 1.0, 1.0, 1.0, 1.0, 1.0, 1.0, 1.0, 1.0, 1.0, 1.0, 1.0, 1.0, 1.0, 1.0, 1.0, 1.0, 1.0, 1.0, 1.0, 1.0, 1.0, 1.0, 1.0, 1.0, 1.0, 1.0, 1.0, 1.0, 1.0, 1.0, 1.0, 1.0, 1.0, 1.0, 1.0, 1.0, 1.0, 1.0, 1.0, 1.0, 1.0, 1.0, 1.0, 1.0, 1.0, 1.0, 1.0, 1.0, 1.0, 1.0, 1.0, 1.0, 1.0, 1.0, 1.0, 1.0, 1.0, 1.0, 1.0, 1.0, 1.0, 1.0, 1.0, 1.0, 1.0, 1.0, 1.0, 1.0, 1.0, 1.0, 1.0, 1.0, 1.0, 1.0, 1.0, 1.0, 1.0, 1.0, 1.0, 1.0, 1.0, 1.0, 1.0, 1.0, 1.0, 1.0, 1.0, 1.0, 1.0, 1.0, 1.0, 1.0, 1.0, 1.0, 1.0, 1.0, 1.0, 1.0, 1.0, 1.0, 1.0, 1.0, 1.0, 1.0, 1.0, 1.0, 1.0, 1.0, 1.0, 1.0, 1.0, 1.0, 1.0, 1.0, 1.0, 1.0, 1.0, 1.0, 1.0, 1.0, 1.0, 1.0, 1.0, 1.0, 1.0, 1.0, 1.0, 1.0, 1.0, 1.0, 1.0, 1.0, 1.0, 1.0, 1.0, 1.0, 1.0, 1.0, 1.0, 1.0, 1.0, 1.0, 1.0, 1.0, 1.0, 1.0, 1.0, 1.0, 1.0, 1.0, 1.0, 1.0, 1.0, 1.0, 1.0, 1.0, 1.0, 1.0, 1.0, 1.0, 1.0, 1.0, 1.0, 1.0, 1.0, 1.0, 1.0, 1.0, 1.0, 1.0, 1.0, 1.0, 1.0, 1.0, 1.0, 1.0, 1.0, 1.0, 1.0, 1.0, 1.0, 1.0, 1.0, 1.0, 1.0, 1.0, 1.0, 1.0, 1.0, 1.0, 1.0, 1.0, 1.0, 1.0, 1.0, 1.0, 1.0, 1.0, 1.0, 1.0, 1.0, 1.0, 1.0, 1.0, 1.0, 1.0, 1.0, 1.0, 1.0, 1.0, 1.0, 1.0, 1.0, 1.0, 1.0, 1.0, 1.0, 1.0, 1.0, 1.0, 1.0, 1.0, 1.0, 1.0, 1.0, 1.0, 1.0, 1.0, 1.0, 1.0, 1.0, 1.0, 1.0, 1.0, 1.0, 1.0, 1.0, 1.0, 1.0, 1.0, 1.0, 1.0, 1.0, 1.0, 1.0, 1.0, 1.0, 1.0, 1.0, 1.0, 1.0, 1.0, 1.0, 1.0, 1.0, 1.0, 1.0, 1.0, 1.0, 1.0, 1.0, 1.0, 1.0, 1.0, 1.0, 1.0, 1.0, 1.0, 1.0, 1.0, 1.0, 1.0, 1.0, 1.0, 1.0, 1.0, 1.0, 1.0, 1.0, 1.0, 1.0, 1.0, 1.0, 1.0, 1.0, 1.0, 1.0, 1.0, 1.0, 1.0, 1.0, 1.0, 1.0, 1.0, 1.0, 1.0, 1.0, 1.0, 1.0, 1.0, 1.0, 1.0, 1.0, 1.0, 1.0, 1.0, 1.0, 1.0, 1.0, 1.0, 1.0, 1.0, 1.0, 1.0, 1.0, 1.0, 1.0, 1.0, 1.0, 1.0, 1.0, 1.0, 1.0, 1.0, 1.0, 1.0, 1.0, 1.0, 1.0, 1.0, 1.0, 1.0, 1.0, 1.0, 1.0, 1.0, 1.0, 1.0, 1.0, 1.0, 1.0, 1.0, 1.0, 1.0, 1.0, 1.0, 1.0, 1.0, 1.0, 1.0, 1.0, 1.0, 1.0, 1.0, 1.0, 1.0, 1.0, 1.0, 1.0, 1.0, 1.0, 1.0, 1.0, 1.0, 1.0, 1.0, 1.0, 1.0, 1.0, 1.0, 1.0, 1.0, 1.0, 1.0, 1.0, 1.0, 1.0, 1.0, 1.0, 1.0, 1.0, 1.0, 1.0, 1.0, 1.0, 1.0, 1.0, 1.0, 1.0, 1.0, 1.0, 1.0, 1.0, 1.0, 1.0, 1.0, 1.0, 1.0, 1.0, 1.0, 1.0, 1.0, 1.0, 1.0, 1.0, 1.0, 1.0, 1.0, 1.0, 1.0, 1.0, 1.0, 1.0, 1.0, 1.0, 1.0, 1.0, 1.0, 1.0, 1.0, 1.0, 1.0, 1.0, 1.0, 1.0, 1.0, 1.0, 1.0, 1.0, 1.0, 1.0, 1.0, 1.0, 1.0, 1.0, 1.0, 1.0, 1.0, 1.0, 1.0, 1.0, 1.0, 1.0, 1.0, 1.0, 1.0, 1.0, 1.0, 1.0, 1.0, 1.0, 1.0, 1.0, 1.0, 1.0, 1.0, 1.0, 1.0, 1.0, 1.0, 1.0, 1.0, 1.0, 1.0, 1.0, 1.0, 1.0, 1.0, 1.0, 1.0, 1.0, 1.0, 1.0, 1.0, 1.0, 1.0, 1.0, 1.0, 1.0, 1.0, 1.0, 1.0, 1.0, 1.0, 1.0, 1.0, 1.0, 1.0, 1.0, 1.0, 1.0, 1.0, 1.0, 1.0, 1.0, 1.0, 1.0, 1.0, 1.0, 1.0, 1.0, 1.0, 1.0, 1.0, 1.0, 1.0, 1.0, 1.0, 1.0, 1.0, 1.0, 1.0, 1.0, 1.0, 1.0, 1.0, 1.0, 1.0, 1.0, 1.0, 1.0, 1.0, 1.0, 1.0, 1.0, 1.0, 1.0, 1.0, 1.0, 1.0, 1.0, 1.0, 1.0, 1.0, 1.0, 1.0, 1.0, 1.0, 1.0, 1.0, 1.0, 1.0, 1.0, 1.0, 1.0, 1.0, 1.0, 1.0, 1.0, 1.0, 1.0, 1.0, 1.0, 1.0, 1.0, 1.0, 1.0, 1.0, 1.0, 1.0, 1.0, 1.0, 1.0, 1.0, 1.0, 1.0, 1.0, 1.0, 1.0, 1.0, 1.0, 1.0, 1.0, 1.0, 1.0, 1.0, 1.0, 1.0, 1.0, 1.0, 1.0, 1.0, 1.0, 1.0, 1.0, 1.0, 1.0, 1.0, 1.0, 1.0, 1.0, 1.0, 1.0, 1.0, 1.0, 1.0, 1.0, 1.0, 1.0, 1.0, 1.0, 1.0, 1.0, 1.0, 1.0, 1.0, 1.0, 1.0, 1.0, 1.0, 1.0, 1.0, 1.0, 1.0, 1.0, 1.0, 1.0, 1.0, 1.0, 1.0, 1.0, 1.0, 1.0, 1.0, 1.0, 1.0, 1.0, 1.0, 1.0, 1.0, 1.0, 1.0, 1.0, 1.0, 1.0, 1.0, 1.0, 1.0, 1.0, 1.0, 1.0, 1.0, 1.0, 1.0, 1.0, 1.0, 1.0, 1.0, 1.0, 1.0, 1.0, 1.0, 1.0, 1.0, 1.0, 1.0, 1.0, 1.0, 1.0, 1.0, 1.0, 1.0, 1.0, 1.0, 1.0, 1.0, 1.0, 1.0, 1.0, 1.0, 1.0, 1.0, 1.0, 1.0, 1.0, 1.0, 1.0, 1.0, 1.0, 1.0, 1.0, 1.0, 1.0, 1.0, 1.0, 1.0, 1.0, 1.0, 1.0, 1.0, 1.0, 1.0, 1.0, 1.0, 1.0, 1.0, 1.0, 1.0, 1.0, 1.0, 1.0, 1.0, 1.0, 1.0, 1.0, 1.0, 1.0, 1.0, 1.0, 1.0, 1.0, 1.0, 1.0, 1.0, 1.0, 1.0, 1.0, 1.0, 1.0, 1.0, 1.0, 1.0, 1.0, 1.0, 1.0, 1.0, 1.0, 1.0, 1.0, 1.0, 1.0, 1.0, 1.0, 1.0, 1.0, 1.0, 1.0, 1.0, 1.0, 1.0, 1.0, 1.0, 1.0, 1.0, 1.0, 1.0, 1.0, 1.0, 1.0, 1.0, 1.0, 1.0, 1.0, 1.0, 1.0, 1.0, 1.0, 1.0, 1.0, 1.0, 1.0, 1.0, 1.0, 1.0, 1.0, 1.0, 1.0, 1.0, 1.0, 1.0, 1.0, 1.0, 1.0, 1.0, 1.0, 1.0, 1.0, 1.0, 1.0, 1.0, 1.0, 1.0, 1.0, 1.0, 1.0, 1.0, 1.0, 1.0, 1.0, 1.0, 1.0, 1.0, 1.0, 1.0, 1.0, 1.0, 1.0, 1.0, 1.0, 1.0, 1.0, 1.0, 1.0, 1.0, 1.0, 1.0, 1.0, 1.0, 1.0, 1.0, 1.0, 1.0, 1.0, 1.0, 1.0, 1.0, 1.0, 1.0, 1.0, 1.0, 1.0, 1.0, 1.0, 1.0, 1.0, 1.0, 1.0, 1.0, 1.0, 1.0, 1.0, 1.0, 1.0, 1.0, 1.0, 1.0, 1.0, 1.0, 1.0, 1.0, 1.0, 1.0, 1.0, 1.0, 1.0, 1.0, 1.0, 1.0, 1.0, 1.0, 1.0, 1.0, 1.0, 1.0, 1.0, 1.0, 1.0, 1.0, 1.0, 1.0, 1.0, 1.0, 1.0, 1.0, 1.0, 1.0, 1.0, 1.0, 1.0, 1.0, 1.0, 1.0, 1.0, 1.0, 1.0, 1.0, 1.0, 1.0, 1.0, 1.0, 1.0, 1.0, 1.0, 1.0, 1.0, 1.0, 1.0, 1.0, 1.0, 1.0, 1.0, 1.0, 1.0, 1.0, 1.0, 1.0, 1.0, 1.0, 1.0, 1.0, 1.0, 1.0, 1.0, 1.0, 1.0, 1.0, 1.0, 1.0, 1.0, 1.0, 1.0, 1.0, 1.0, 1.0, 1.0, 1.0, 1.0, 1.0, 1.0, 1.0, 1.0, 1.0, 1.0, 1.0, 1.0, 1.0, 1.0, 1.0, 1.0, 1.0, 1.0, 1.0, 1.0, 1.0, 1.0, 1.0, 1.0, 1.0, 1.0, 1.0, 1.0, 1.0, 1.0, 1.0, 1.0, 1.0, 1.0, 1.0, 1.0, 1.0, 1.0, 1.0, 1.0, 1.0, 1.0, 1.0, 1.0, 1.0, 1.0, 1.0, 1.0, 1.0, 1.0, 1.0, 1.0, 1.0, 1.0, 1.0, 1.0, 1.0, 1.0, 1.0, 1.0, 1.0, 1.0, 1.0, 1.0, 1.0, 1.0, 1.0, 1.0, 1.0, 1.0, 1.0, 1.0, 1.0, 1.0, 1.0, 1.0, 1.0, 1.0, 1.0, 1.0, 1.0, 1.0, 1.0, 1.0, 1.0, 1.0, 1.0, 1.0, 1.0, 1.0, 1.0, 1.0, 1.0, 1.0, 1.0, 1.0, 1.0, 1.0, 1.0, 1.0, 1.0, 1.0, 1.0, 1.0, 1.0, 1.0, 1.0, 1.0, 1.0, 1.0, 1.0, 1.0, 1.0, 1.0, 1.0, 1.0, 1.0, 1.0, 1.0, 1.0, 1.0, 1.0, 1.0, 1.0, 1.0, 1.0, 1.0, 1.0, 1.0, 1.0, 1.0, 1.0, 1.0, 1.0, 1.0, 1.0, 1.0, 1.0, 1.0, 1.0, 1.0, 1.0, 1.0, 1.0, 1.0, 1.0, 1.0, 1.0, 1.0, 1.0, 1.0, 1.0, 1.0, 1.0, 1.0, 1.0, 1.0, 1.0, 1.0, 1.0, 1.0, 1.0, 1.0, 1.0, 1.0, 1.0, 1.0, 1.0, 1.0, 1.0, 1.0, 1.0, 1.0, 1.0, 1.0, 1.0, 1.0, 1.0, 1.0, 1.0, 1.0, 1.0, 1.0, 1.0, 1.0, 1.0, 1.0, 1.0, 1.0, 1.0, 1.0, 1.0, 1.0, 1.0, 1.0, 1.0, 1.0, 1.0, 1.0, 1.0, 1.0, 1.0, 1.0, 1.0, 1.0, 1.0, 1.0, 1.0, 1.0, 1.0, 1.0, 1.0, 1.0, 1.0, 1.0, 1.0, 1.0, 1.0, 1.0, 1.0, 1.0, 1.0, 1.0, 1.0, 1.0, 1.0, 1.0, 1.0, 1.0, 1.0, 1.0, 1.0, 1.0, 1.0, 1.0, 1.0, 1.0, 1.0, 1.0, 1.0, 1.0, 1.0, 1.0, 1.0, 1.0, 1.0, 1.0, 1.0, 1.0, 1.0, 1.0, 1.0, 1.0, 1.0, 1.0, 1.0, 1.0, 1.0, 1.0, 1.0, 1.0, 1.0, 1.0, 1.0, 1.0, 1.0, 1.0, 1.0, 1.0, 1.0, 1.0, 1.0, 1.0, 1.0, 1.0, 1.0, 1.0, 1.0, 1.0, 1.0, 1.0, 1.0, 1.0, 1.0, 1.0, 1.0, 1.0, 1.0, 1.0, 1.0, 1.0, 1.0, 1.0, 1.0, 1.0, 1.0, 1.0, 1.0, 1.0, 1.0, 1.0, 1.0, 1.0, 1.0, 1.0, 1.0, 1.0, 1.0, 1.0, 1.0, 1.0, 1.0, 1.0, 1.0, 1.0, 1.0, 1.0, 1.0, 1.0, 1.0, 1.0, 1.0, 1.0, 1.0, 1.0, 1.0, 1.0, 1.0, 1.0, 1.0, 1.0, 1.0, 1.0, 1.0, 1.0, 1.0, 1.0, 1.0, 1.0, 1.0, 1.0, 1.0, 1.0, 1.0, 1.0, 1.0, 1.0, 1.0, 1.0, 1.0, 1.0, 1.0, 1.0, 1.0, 1.0, 1.0, 1.0, 1.0, 1.0, 1.0, 1.0, 1.0, 1.0, 1.0, 1.0, 1.0, 1.0, 1.0, 1.0, 1.0, 1.0, 1.0, 1.0, 1.0, 1.0, 1.0, 1.0, 1.0, 1.0, 1.0, 1.0, 1.0, 1.0, 1.0, 1.0, 1.0, 1.0, 1.0, 1.0, 1.0, 1.0, 1.0, 1.0, 1.0, 1.0, 1.0, 1.0, 1.0, 1.0, 1.0, 1.0, 1.0, 1.0, 1.0, 1.0, 1.0, 1.0, 1.0, 1.0, 1.0, 1.0, 1.0, 1.0, 1.0, 1.0, 1.0, 1.0, 1.0, 1.0, 1.0, 1.0, 1.0, 1.0, 1.0, 1.0, 1.0, 1.0, 1.0, 1.0, 1.0, 1.0, 1.0, 1.0, 1.0, 1.0, 1.0, 1.0, 1.0, 1.0, 1.0, 1.0, 1.0, 1.0, 1.0, 1.0, 1.0, 1.0, 1.0, 1.0, 1.0, 1.0, 1.0, 1.0, 1.0, 1.0, 1.0, 1.0, 1.0, 1.0, 1.0, 1.0, 1.0, 1.0, 1.0, 1.0, 1.0, 1.0, 1.0, 1.0, 1.0, 1.0, 1.0, 1.0, 1.0, 1.0, 1.0, 1.0, 1.0, 1.0, 1.0, 1.0, 1.0, 1.0, 1.0, 1.0, 1.0, 1.0, 1.0, 1.0, 1.0, 1.0, 1.0, 1.0, 1.0, 1.0, 1.0, 1.0, 1.0, 1.0, 1.0, 1.0, 1.0, 1.0, 1.0, 1.0, 1.0, 1.0, 1.0, 1.0, 1.0, 1.0, 1.0, 1.0, 1.0, 1.0, 1.0, 1.0, 1.0, 1.0, 1.0, 1.0, 1.0, 1.0, 1.0, 1.0, 1.0, 1.0, 1.0, 1.0, 1.0, 1.0, 1.0, 1.0, 1.0, 1.0, 1.0, 1.0, 1.0, 1.0, 1.0, 1.0, 1.0, 1.0, 1.0, 1.0, 1.0, 1.0, 1.0, 1.0, 1.0, 1.0, 1.0, 1.0, 1.0, 1.0, 1.0, 1.0, 1.0, 1.0, 1.0, 1.0, 1.0, 1.0, 1.0, 1.0, 1.0, 1.0, 1.0, 1.0, 1.0, 1.0, 1.0, 1.0, 1.0, 1.0, 1.0, 1.0, 1.0, 1.0, 1.0, 1.0, 1.0, 1.0, 1.0, 1.0, 1.0, 1.0, 1.0, 1.0, 1.0, 1.0, 1.0, 1.0, 1.0, 1.0, 1.0, 1.0, 1.0, 1.0, 1.0, 1.0, 1.0, 1.0, 1.0, 1.0, 1.0, 1.0, 1.0, 1.0, 1.0, 1.0, 1.0, 1.0, 1.0, 1.0, 1.0, 1.0, 1.0, 1.0, 1.0, 1.0, 1.0, 1.0, 1.0, 1.0, 1.0, 1.0, 1.0, 1.0, 1.0, 1.0, 1.0, 1.0, 1.0, 1.0, 1.0, 1.0, 1.0, 1.0, 1.0, 1.0, 1.0, 1.0, 1.0, 1.0, 1.0, 1.0, 1.0, 1.0, 1.0, 1.0, 1.0, 1.0, 1.0, 1.0, 1.0, 1.0, 1.0, 1.0, 1.0, 1.0, 1.0, 1.0, 1.0, 1.0, 1.0, 1.0, 1.0, 1.0, 1.0, 1.0, 1.0, 1.0, 1.0, 1.0, 1.0, 1.0, 1.0, 1.0, 1.0, 1.0, 1.0, 1.0, 1.0, 1.0, 1.0, 1.0, 1.0, 1.0, 1.0, 1.0, 1.0, 1.0, 1.0, 1.0, 1.0, 1.0, 1.0, 1.0, 1.0, 1.0, 1.0, 1.0, 1.0, 1.0, 1.0, 1.0, 1.0, 1.0, 1.0, 1.0, 1.0, 1.0, 1.0, 1.0, 1.0, 1.0, 1.0, 1.0, 1.0, 1.0, 1.0, 1.0, 1.0, 1.0, 1.0, 1.0, 1.0, 1.0, 1.0, 1.0, 1.0, 1.0, 1.0, 1.0, 1.0, 1.0, 1.0, 1.0, 1.0, 1.0, 1.0, 1.0, 1.0, 1.0, 1.0, 1.0, 1.0, 1.0, 1.0, 1.0, 1.0, 1.0, 1.0, 1.0, 1.0, 1.0, 1.0, 1.0, 1.0, 1.0, 1.0, 1.0, 1.0, 1.0, 1.0, 1.0, 1.0, 1.0, 1.0, 1.0, 1.0, 1.0, 1.0, 1.0, 1.0, 1.0, 1.0, 1.0, 1.0, 1.0, 1.0, 1.0, 1.0, 1.0, 1.0, 1.0, 1.0, 1.0, 1.0, 1.0, 1.0, 1.0, 1.0, 1.0, 1.0, 1.0, 1.0, 1.0, 1.0, 1.0, 1.0, 1.0, 1.0, 1.0, 1.0, 1.0, 1.0, 1.0, 1.0, 1.0, 1.0, 1.0, 1.0, 1.0, 1.0, 1.0, 1.0, 1.0, 1.0, 1.0, 1.0, 1.0, 1.0])
me_cylinder.materials.append(mat_plastic)
me_cylinder.materials.append(mat_glass)
me_cylinder.materials.append(mat_metal)
me_cylinder.materials.append(mat_food)
me_cylinder.use_remesh_preserve_volume = False
me_cylinder.use_remesh_preserve_attributes = False
me_cylinder.use_mirror_vertex_groups = False
me_cylinder.update()
me_cube = bpy.data.meshes.new('Cube')
me_cube.from_pydata([(-1.0, -1.0, -1.0), (-1.0, -1.0, 1.0), (-1.0, 1.0, -1.0), (-1.0, 1.0, 1.0), (1.0, -1.0, -1.0), (1.0, -1.0, 1.0), (1.0, 1.0, -1.0), (1.0, 1.0, 1.0), (0.07252, -13.79, 12.48), (0.07252, -13.79, 14.48), (-0.07252, -13.79, 12.48), (-0.07252, -13.79, 14.48), (0.07252, 13.79, 12.48), (0.07252, 13.79, 14.48), (-0.07252, 13.79, 12.48), (-0.07252, 13.79, 14.48)], [], [(0, 1, 3, 2), (2, 3, 7, 6), (6, 7, 5, 4), (4, 5, 1, 0), (2, 6, 4, 0), (7, 3, 1, 5), (8, 9, 11, 10), (10, 11, 15, 14), (14, 15, 13, 12), (12, 13, 9, 8), (10, 14, 12, 8), (15, 11, 9, 13)])
_uv = me_cube.uv_layers.new(name='UVMap')
_uv.uv.foreach_set('vector', [0.375, 0.0, 0.625, 0.0, 0.625, 0.25, 0.375, 0.25, 0.375, 0.25, 0.625, 0.25, 0.625, 0.5, 0.375, 0.5, 0.375, 0.5, 0.625, 0.5, 0.625, 0.75, 0.375, 0.75, 0.375, 0.75, 0.625, 0.75, 0.625, 1.0, 0.375, 1.0, 0.125, 0.5, 0.375, 0.5, 0.375, 0.75, 0.125, 0.75, 0.625, 0.5, 0.875, 0.5, 0.875, 0.75, 0.625, 0.75, 0.375, 0.0, 0.625, 0.0, 0.625, 0.25, 0.375, 0.25, 0.375, 0.25, 0.625, 0.25, 0.625, 0.5, 0.375, 0.5, 0.375, 0.5, 0.625, 0.5, 0.625, 0.75, 0.375, 0.75, 0.375, 0.75, 0.625, 0.75, 0.625, 1.0, 0.375, 1.0, 0.125, 0.5, 0.375, 0.5, 0.375, 0.75, 0.125, 0.75, 0.625, 0.5, 0.875, 0.5, 0.875, 0.75, 0.625, 0.75])
me_cube.use_remesh_preserve_volume = False
me_cube.use_remesh_preserve_attributes = False
me_cube.use_mirror_vertex_groups = False
me_cube.update()

# ---- objects
ob_tubefeeder = bpy.data.objects.new('TubeFeeder', me_cylinder)
ob_cube = bpy.data.objects.new('Cube', me_cube)

# ---- transforms, parenting, visibility, modifiers, constraints
ob_tubefeeder.location = (0.0, 0.0, 0.0)
ob_tubefeeder.lineart.crease_threshold = 0.0
_m = ob_tubefeeder.modifiers.new('Auto Smooth', 'NODES')
_m.node_group = ng_auto_smooth
_gi = [s.identifier for s in ng_auto_smooth.interface.items_tree if s.item_type == 'SOCKET' and s.in_out == 'INPUT']
_m[_gi[1]] = 0.8029  # Angle
ob_cube.location = (3.399e-08, 4.657e-10, -0.04742)
ob_cube.rotation_euler = (0.0, -0.0, 0.3927)
ob_cube.scale = (0.09925, 0.007198, 0.007198)
ob_cube.lineart.crease_threshold = 0.0

# ---- collection membership
col_collection.objects.link(ob_tubefeeder)
col_collection.objects.link(ob_cube)

# ---- scene / render settings (as saved in the file)
scene.frame_start = 1; scene.frame_end = 250; scene.frame_set(1)
scene.render.engine = 'BLENDER_EEVEE_NEXT'
scene.cycles.use_denoising = False
scene.cycles.samples = 128
scene.cycles.sampling_pattern = 'TABULATED_SOBOL'
scene.cycles.use_adaptive_sampling = False
scene.cycles.use_light_tree = False
scene.eevee.use_gtao = True
scene.eevee.gtao_quality = 1.0
scene.eevee.gtao_distance = 0.43
scene.eevee.fast_gi_quality = 1.0
scene.view_settings.view_transform = 'Filmic'
bpy.context.view_layer.update()

# ---- added for rendering (the .blend has no active camera and no usable light): camera, sun
cam_auto = bpy.data.cameras.new('AutoCamera')
cam_auto.lens = 50.0
cam_auto.sensor_width = 36.0
cam_auto.clip_end = 1000.0
ob_auto_camera = bpy.data.objects.new('AutoCamera', cam_auto)
scene.collection.objects.link(ob_auto_camera)
ob_auto_camera.location = (0.583372, -0.700046, 0.267102)
ob_auto_camera.rotation_euler = (1.09748, -7.21219e-08, 0.694738)
scene.camera = ob_auto_camera
light_auto_sun = bpy.data.lights.new('AutoSun', 'SUN')
light_auto_sun.energy = 3.0
light_auto_sun.angle = 0.0523599
ob_auto_sun = bpy.data.objects.new('AutoSun', light_auto_sun)
scene.collection.objects.link(ob_auto_sun)
ob_auto_sun.rotation_euler = (0.872665, 0.174533, 0.523599)
bpy.context.view_layer.update()

